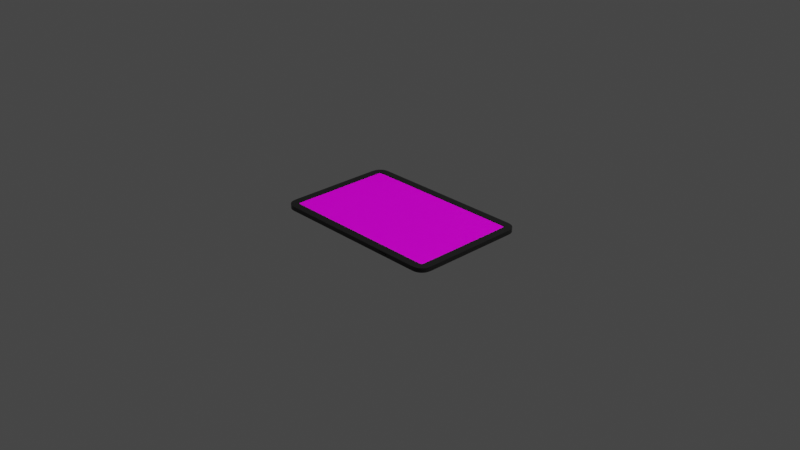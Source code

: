 # Source: Sci-Fi_Tablet_Leo_Neu.blend  (saved by Blender 3.4.6; exported with 4.5.12 LTS)
import bpy
from mathutils import Matrix  # noqa: F401  (used for matrix-valued properties, if any)

bpy.ops.wm.read_factory_settings(use_empty=True)
scene = bpy.context.scene
scene.name = 'Scene'

# ---- collections
col_collection = bpy.data.collections.new('Collection'); scene.collection.children.link(col_collection)

# ---- images (referenced by path relative to the original .blend; pixels are not part of the script)
import os
ASSET_DIR = os.environ.get("B2B_ASSET_DIR", "")  # directory of the original .blend (textures are referenced by path, not embedded)
HERE = os.path.dirname(os.path.abspath(__file__))  # packed textures are extracted next to this script under _unpacked/

def load_image(name, relpath, width, height, colorspace="sRGB"):
    """Load a texture the original file referenced (path relative to the .blend, or extracted next to this script)."""
    p = next((c for c in (os.path.join(HERE, relpath), os.path.join(ASSET_DIR, relpath)) if relpath and os.path.exists(c)), "")
    if p:
        img = bpy.data.images.load(p, check_existing=True)
        img.name = name
    else:  # same state as the original file: an image datablock whose file is absent (Cycles renders it pink)
        img = bpy.data.images.new(name, width, height)
        img.source = "FILE"
        img.filepath = "//" + (relpath or name)
    img.colorspace_settings.name = colorspace
    return img
img_bildschirmfoto_vom_2023_03_22_18_15_17_png = load_image('Bildschirmfoto vom 2023-03-22 18-15-17.png', 'Bildschirmfoto vom 2023-03-22 18-15-17.png', 1024, 1024, 'sRGB')

# ---- materials (node trees are filled in below, after node groups)
mat_material = bpy.data.materials.new('Material')
mat_material.alpha_threshold = 0.0
mat_material.roughness = 0.5
mat_material.line_color = (0.0, 0.0, 0.0, 1.0)
mat_glas = bpy.data.materials.new('Glas')
mat_screen = bpy.data.materials.new('Screen')
mat_konatakte = bpy.data.materials.new('Konatakte')
mat_konatakte.preview_render_type = 'CUBE'
mat_material_001 = bpy.data.materials.new('Material.001')
mat_silber = bpy.data.materials.new('Silber')

# ---- node groups
ng_auto_smooth = bpy.data.node_groups.new('Auto Smooth', 'GeometryNodeTree')
_s = ng_auto_smooth.interface.new_socket(name='Geometry', in_out='OUTPUT', socket_type='NodeSocketGeometry')
_s = ng_auto_smooth.interface.new_socket(name='Geometry', in_out='INPUT', socket_type='NodeSocketGeometry')
_s = ng_auto_smooth.interface.new_socket(name='Angle', in_out='INPUT', socket_type='NodeSocketFloat')
_s.subtype = 'ANGLE'
_s.min_value = 0.0
_s.max_value = 3.142
ng_auto_smooth.is_modifier = True
_N = ng_auto_smooth.nodes; _L = ng_auto_smooth.links
n0 = _N.new('NodeGroupOutput'); n0.name = 'Group Output'; n0.location = (480, -100)
n1 = _N.new('NodeGroupInput'); n1.name = 'Group Input'; n1.location = (-420, -300)
n2 = _N.new('NodeGroupInput'); n2.name = 'Group Input.001'; n2.location = (-60, -100)
n3 = _N.new('GeometryNodeSetShadeSmooth'); n3.name = 'Set Shade Smooth'; n3.location = (120, -100)
n3.domain = 'EDGE'
n4 = _N.new('GeometryNodeSetShadeSmooth'); n4.name = 'Set Shade Smooth.001'; n4.location = (300, -100)
n5 = _N.new('GeometryNodeInputMeshEdgeAngle'); n5.name = 'Edge Angle'; n5.location = (-420, -220)
n6 = _N.new('GeometryNodeInputEdgeSmooth'); n6.name = 'Is Edge Smooth'; n6.location = (-60, -160)
n7 = _N.new('GeometryNodeInputShadeSmooth'); n7.name = 'Is Face Smooth'; n7.location = (-240, -340)
n8 = _N.new('FunctionNodeBooleanMath'); n8.name = 'Boolean Math'; n8.location = (-60, -220)
n9 = _N.new('FunctionNodeCompare'); n9.name = 'Compare'; n9.location = (-240, -180)
n9.operation = 'LESS_EQUAL'
_L.new(n5.outputs[0], n9.inputs[0])
_L.new(n4.outputs[0], n0.inputs[0])
_L.new(n1.outputs[1], n9.inputs[1])
_L.new(n9.outputs[0], n8.inputs[0])
_L.new(n7.outputs[0], n8.inputs[1])
_L.new(n2.outputs[0], n3.inputs[0])
_L.new(n6.outputs[0], n3.inputs[1])
_L.new(n3.outputs[0], n4.inputs[0])
_L.new(n8.outputs[0], n3.inputs[2])
n0.is_active_output = True

# ---- material node trees
mat_material.use_nodes = True; mat_material.node_tree.nodes.clear()
_N = mat_material.node_tree.nodes; _L = mat_material.node_tree.links
n0 = _N.new('ShaderNodeOutputMaterial'); n0.name = 'Material Output'; n0.location = (300, 300)
n1 = _N.new('ShaderNodeBsdfPrincipled'); n1.name = 'Principled BSDF'; n1.location = (10, 300)
n1.distribution = 'GGX'
n1.subsurface_method = 'RANDOM_WALK_SKIN'
n1.inputs[0].default_value = (0.01378, 0.01378, 0.01378, 1.0)
n1.inputs[2].default_value = 0.1182
n1.inputs[3].default_value = 1.45
n1.inputs[27].default_value = (0.0, 0.0, 0.0, 1.0)
n1.inputs[28].default_value = 1.0
_L.new(n1.outputs[0], n0.inputs[0])
n0.is_active_output = True
mat_glas.use_nodes = True; mat_glas.node_tree.nodes.clear()
_N = mat_glas.node_tree.nodes; _L = mat_glas.node_tree.links
n0 = _N.new('ShaderNodeOutputMaterial'); n0.name = 'Material Output'; n0.location = (441, 300)
n1 = _N.new('ShaderNodeMixShader'); n1.name = 'Mix Shader'; n1.location = (221, 345)
n2 = _N.new('ShaderNodeBsdfGlass'); n2.name = 'Glass BSDF'; n2.location = (-120, 417)
n2.distribution = 'BECKMANN'
n2.inputs[2].default_value = 1.45
n3 = _N.new('ShaderNodeBsdfTransparent'); n3.name = 'Transparent BSDF'; n3.location = (-230, 183)
_L.new(n1.outputs[0], n0.inputs[0])
_L.new(n3.outputs[0], n1.inputs[2])
_L.new(n2.outputs[0], n1.inputs[1])
n0.is_active_output = True
mat_screen.use_nodes = True; mat_screen.node_tree.nodes.clear()
_N = mat_screen.node_tree.nodes; _L = mat_screen.node_tree.links
n0 = _N.new('ShaderNodeBsdfPrincipled'); n0.name = 'Principled BSDF'; n0.location = (10, 300)
n0.distribution = 'GGX'
n0.subsurface_method = 'RANDOM_WALK_SKIN'
n0.inputs[3].default_value = 1.45
n0.inputs[28].default_value = 1.0
n1 = _N.new('ShaderNodeOutputMaterial'); n1.name = 'Material Output'; n1.location = (300, 300)
n2 = _N.new('ShaderNodeTexImage'); n2.name = 'Image Texture'; n2.location = (-440, 253)
n2.image = img_bildschirmfoto_vom_2023_03_22_18_15_17_png
_L.new(n0.outputs[0], n1.inputs[0])
_L.new(n2.outputs[0], n0.inputs[0])
_L.new(n2.outputs[0], n0.inputs[27])
n1.is_active_output = True
mat_konatakte.use_nodes = True; mat_konatakte.node_tree.nodes.clear()
_N = mat_konatakte.node_tree.nodes; _L = mat_konatakte.node_tree.links
n0 = _N.new('ShaderNodeBsdfPrincipled'); n0.name = 'Principled BSDF'; n0.location = (10, 300)
n0.distribution = 'GGX'
n0.subsurface_method = 'RANDOM_WALK_SKIN'
n0.inputs[0].default_value = (0.8, 0.3969, 6.692e-05, 1.0)
n0.inputs[1].default_value = 1.0
n0.inputs[2].default_value = 0.2591
n0.inputs[3].default_value = 1.45
n0.inputs[27].default_value = (0.0, 0.0, 0.0, 1.0)
n0.inputs[28].default_value = 1.0
n1 = _N.new('ShaderNodeOutputMaterial'); n1.name = 'Material Output'; n1.location = (300, 300)
_L.new(n0.outputs[0], n1.inputs[0])
n1.is_active_output = True
mat_material_001.use_nodes = True; mat_material_001.node_tree.nodes.clear()
_N = mat_material_001.node_tree.nodes; _L = mat_material_001.node_tree.links
n0 = _N.new('ShaderNodeBsdfPrincipled'); n0.name = 'Principled BSDF'; n0.location = (10, 300)
n0.distribution = 'GGX'
n0.subsurface_method = 'RANDOM_WALK_SKIN'
n0.inputs[0].default_value = (0.01131, 0.01131, 0.01131, 1.0)
n0.inputs[3].default_value = 1.45
n0.inputs[27].default_value = (0.0, 0.0, 0.0, 1.0)
n0.inputs[28].default_value = 1.0
n1 = _N.new('ShaderNodeOutputMaterial'); n1.name = 'Material Output'; n1.location = (300, 300)
_L.new(n0.outputs[0], n1.inputs[0])
n1.is_active_output = True
mat_silber.use_nodes = True; mat_silber.node_tree.nodes.clear()
_N = mat_silber.node_tree.nodes; _L = mat_silber.node_tree.links
n0 = _N.new('ShaderNodeBsdfPrincipled'); n0.name = 'Principled BSDF'; n0.location = (396, 320)
n0.distribution = 'GGX'
n0.subsurface_method = 'RANDOM_WALK_SKIN'
n0.inputs[1].default_value = 1.0
n0.inputs[2].default_value = 0.4182
n0.inputs[3].default_value = 1.45
n0.inputs[27].default_value = (0.0, 0.0, 0.0, 1.0)
n0.inputs[28].default_value = 1.0
n1 = _N.new('ShaderNodeOutputMaterial'); n1.name = 'Material Output'; n1.location = (686, 320)
_L.new(n0.outputs[0], n1.inputs[0])
n1.is_active_output = True

# ---- world
world_world = bpy.data.worlds.new('World'); scene.world = world_world
world_world.use_nodes = True; world_world.node_tree.nodes.clear()
_N = world_world.node_tree.nodes; _L = world_world.node_tree.links
n0 = _N.new('ShaderNodeOutputWorld'); n0.name = 'World Output'; n0.location = (300, 300)
n1 = _N.new('ShaderNodeBackground'); n1.name = 'Background'; n1.location = (10, 300)
n1.inputs[0].default_value = (0.05088, 0.05088, 0.05088, 1.0)
_L.new(n1.outputs[0], n0.inputs[0])
n0.is_active_output = True
world_world.color = (0.05088, 0.05088, 0.05088)
world_world.use_sun_shadow = False
world_world.sun_shadow_jitter_overblur = 0.0

# ---- cameras
cam_camera = bpy.data.cameras.new('Camera')
cam_camera.clip_end = 100.0
cam_camera.ortho_scale = 7.314

# ---- lights
light_light = bpy.data.lights.new('Light', 'POINT')
light_light.transmission_factor = 0.0
light_light.energy = 1000.0
light_light.shadow_soft_size = 0.1
light_light.shadow_maximum_resolution = 0.006
light_light.use_absolute_resolution = True

# ---- meshes
me_cube = bpy.data.meshes.new('Cube')
me_cube.from_pydata([(0.9131, 0.5412, -0.9536), (0.8806, 0.5736, -0.9536), (0.9097, 0.5582, -0.9536), (0.9049, 0.5654, -0.9536), (0.8977, 0.5702, -0.9536), (0.8806, -0.5736, -0.9536), (0.9131, -0.5412, -0.9536), (0.8977, -0.5702, -0.9536), (0.9049, -0.5654, -0.9536), (0.9097, -0.5582, -0.9536), (-0.8806, 0.5736, -0.9536), (-0.9131, 0.5412, -0.9536), (-0.8977, 0.5702, -0.9536), (-0.9049, 0.5654, -0.9536), (-0.9097, 0.5582, -0.9536), (-1.0, 0.02887, -0.984), (-0.9131, -0.5412, -0.9536), (-0.8806, -0.5736, -0.9536), (-0.9097, -0.5582, -0.9536), (-0.9049, -0.5654, -0.9536), (-0.8977, -0.5702, -0.9536), (-1.0, -0.02887, -0.984), (0.9097, 0.5582, -0.9593), (0.9131, 0.5412, -0.9593), (0.9049, 0.5654, -0.9593), (0.8977, 0.5702, -0.9593), (0.8806, 0.5736, -0.9593), (-0.8806, -0.5736, -0.9593), (-0.8977, -0.5702, -0.9593), (-0.9049, -0.5654, -0.9593), (-0.9097, -0.5582, -0.9593), (-0.9131, -0.5412, -0.9593), (0.8977, -0.5702, -0.9593), (0.8806, -0.5736, -0.9593), (0.9049, -0.5654, -0.9593), (0.9097, -0.5582, -0.9593), (0.9131, -0.5412, -0.9593), (-0.8977, 0.5702, -0.9593), (-0.8806, 0.5736, -0.9593), (-0.9049, 0.5654, -0.9593), (-0.9097, 0.5582, -0.9593), (-0.9131, 0.5412, -0.9593), (-1.0, -0.03387, -0.9695), (-1.0, -0.02387, -0.9696), (-1.0, -0.02887, -0.9746), (-1.0, 0.02887, -0.9746), (-1.0, 0.02387, -0.9696), (-1.0, 0.03387, -0.9695), (-0.9482, -0.02317, -0.9783), (-0.9482, 0.02317, -0.9783), (-0.9482, -0.02151, -0.9753), (-0.9482, -0.02317, -0.977), (-0.9482, 0.02317, -0.977), (-0.9482, 0.02151, -0.9753), (-0.9482, -0.02887, -0.984), (-0.9482, 0.02887, -0.984), (-0.9482, -0.02387, -0.9696), (-0.9482, -0.02887, -0.9746), (-0.9482, 0.02887, -0.9746), (-0.9482, 0.02387, -0.9696), (-1.0, -0.02317, -0.9783), (-1.0, 0.02317, -0.9783), (-1.0, -0.02151, -0.9753), (-1.0, -0.02317, -0.977), (-1.0, 0.02317, -0.977), (-1.0, 0.02151, -0.9753), (-1.0, -0.01705, -0.9696), (-1.0, -0.01023, -0.9696), (-1.0, -0.00341, -0.9696), (-1.0, 0.00341, -0.9696), (-1.0, 0.01023, -0.9696), (-1.0, 0.01705, -0.9696), (-0.9482, -0.01705, -0.9696), (-0.9482, -0.01023, -0.9696), (-0.9482, -0.00341, -0.9696), (-0.9482, 0.00341, -0.9696), (-0.9482, 0.01023, -0.9696), (-0.9482, 0.01705, -0.9696), (-0.9482, -0.01536, -0.9753), (-0.9482, -0.009219, -0.9753), (-0.9482, -0.003073, -0.9753), (-0.9482, 0.003073, -0.9753), (-0.9482, 0.009219, -0.9753), (-0.9482, 0.01536, -0.9753), (-1.0, -0.01536, -0.9753), (-1.0, -0.009219, -0.9753), (-1.0, -0.003073, -0.9753), (-1.0, 0.003073, -0.9753), (-1.0, 0.009219, -0.9753), (-1.0, 0.01536, -0.9753), (-0.9502, -0.01331, -0.9753), (-0.9502, -0.01127, -0.9753), (-0.9979, -0.01127, -0.9753), (-0.9979, -0.01331, -0.9753), (-0.9502, -0.007166, -0.9753), (-0.9502, -0.005126, -0.9753), (-0.9979, -0.005126, -0.9753), (-0.9979, -0.007166, -0.9753), (-0.9502, -0.00102, -0.9753), (-0.9502, 0.00102, -0.9753), (-0.9979, 0.00102, -0.9753), (-0.9979, -0.00102, -0.9753), (-0.9502, 0.005126, -0.9753), (-0.9502, 0.007166, -0.9753), (-0.9979, 0.007166, -0.9753), (-0.9979, 0.005126, -0.9753), (-0.9502, 0.01127, -0.9753), (-0.9502, 0.01331, -0.9753), (-0.9979, 0.01331, -0.9753), (-0.9979, 0.01127, -0.9753), (0.8711, 0.6606, -1.0), (0.9069, 0.657, -1.0), (0.8793, 0.6603, -1.0), (0.8891, 0.6595, -1.0), (0.8987, 0.6584, -1.0), (0.9965, 0.5675, -1.0), (1.0, 0.5316, -1.0), (0.9978, 0.5593, -1.0), (0.999, 0.5496, -1.0), (0.9997, 0.5399, -1.0), (0.9138, 0.6556, -1.0), (0.9466, 0.6421, -1.0), (0.9218, 0.6535, -1.0), (0.9308, 0.6502, -1.0), (0.9395, 0.6462, -1.0), (0.9525, 0.6381, -1.0), (0.9776, 0.6131, -1.0), (0.959, 0.6332, -1.0), (0.9661, 0.6266, -1.0), (0.9726, 0.6196, -1.0), (0.9815, 0.6072, -1.0), (0.9951, 0.5744, -1.0), (0.9856, 0.6001, -1.0), (0.9897, 0.5913, -1.0), (0.993, 0.5823, -1.0), (1.0, -0.5316, -1.0), (0.9965, -0.5675, -1.0), (0.9997, -0.5399, -1.0), (0.999, -0.5496, -1.0), (0.9978, -0.5593, -1.0), (0.9069, -0.657, -1.0), (0.8711, -0.6606, -1.0), (0.8987, -0.6584, -1.0), (0.8891, -0.6595, -1.0), (0.8793, -0.6603, -1.0), (0.9951, -0.5744, -1.0), (0.9815, -0.6072, -1.0), (0.993, -0.5823, -1.0), (0.9897, -0.5913, -1.0), (0.9856, -0.6001, -1.0), (0.9776, -0.6131, -1.0), (0.9525, -0.6381, -1.0), (0.9726, -0.6196, -1.0), (0.9661, -0.6266, -1.0), (0.959, -0.6332, -1.0), (0.9466, -0.6421, -1.0), (0.9138, -0.6556, -1.0), (0.9395, -0.6462, -1.0), (0.9308, -0.6502, -1.0), (0.9218, -0.6535, -1.0), (-0.9069, 0.657, -1.0), (-0.8711, 0.6606, -1.0), (-0.8987, 0.6584, -1.0), (-0.8891, 0.6595, -1.0), (-0.8793, 0.6603, -1.0), (-0.9951, 0.5744, -1.0), (-0.9815, 0.6072, -1.0), (-0.993, 0.5823, -1.0), (-0.9897, 0.5913, -1.0), (-0.9856, 0.6001, -1.0), (-0.9776, 0.6131, -1.0), (-0.9525, 0.6381, -1.0), (-0.9726, 0.6196, -1.0), (-0.9661, 0.6266, -1.0), (-0.959, 0.6332, -1.0), (-0.9466, 0.6421, -1.0), (-0.9138, 0.6556, -1.0), (-0.9395, 0.6462, -1.0), (-0.9308, 0.6502, -1.0), (-0.9218, 0.6535, -1.0), (-0.8711, -0.6606, -1.0), (-0.9069, -0.657, -1.0), (-0.8793, -0.6603, -1.0), (-0.8891, -0.6595, -1.0), (-0.8987, -0.6584, -1.0), (-0.9138, -0.6556, -1.0), (-0.9466, -0.6421, -1.0), (-0.9218, -0.6535, -1.0), (-0.9308, -0.6502, -1.0), (-0.9395, -0.6462, -1.0), (-0.9525, -0.6381, -1.0), (-0.9776, -0.6131, -1.0), (-0.959, -0.6332, -1.0), (-0.9661, -0.6266, -1.0), (-0.9726, -0.6196, -1.0), (-0.9815, -0.6072, -1.0), (-0.9951, -0.5744, -1.0), (-0.9856, -0.6001, -1.0), (-0.9897, -0.5913, -1.0), (-0.993, -0.5823, -1.0), (0.9951, 0.5744, -0.9536), (0.9815, 0.6072, -0.9536), (0.9748, 0.5852, -0.9536), (0.993, 0.5823, -0.9536), (0.9897, 0.5913, -0.9536), (0.9856, 0.6001, -0.9536), (1.0, 0.5316, -0.9536), (0.9965, 0.5675, -0.9536), (0.982, 0.548, -0.9536), (0.9997, 0.5399, -0.9536), (0.999, 0.5496, -0.9536), (0.9978, 0.5593, -0.9536), (0.9776, 0.6131, -0.9536), (0.9525, 0.6381, -0.9536), (0.9547, 0.6153, -0.9536), (0.9726, 0.6196, -0.9536), (0.9661, 0.6266, -0.9536), (0.959, 0.6332, -0.9536), (0.9466, 0.6421, -0.9536), (0.9138, 0.6556, -0.9536), (0.9247, 0.6354, -0.9536), (0.9395, 0.6462, -0.9536), (0.9308, 0.6502, -0.9536), (0.9218, 0.6535, -0.9536), (0.9069, 0.657, -0.9536), (0.8711, 0.6606, -0.9536), (0.8874, 0.6426, -0.9536), (0.8987, 0.6584, -0.9536), (0.8891, 0.6595, -0.9536), (0.8793, 0.6603, -0.9536), (-0.9069, -0.657, -0.9536), (-0.8711, -0.6606, -0.9536), (-0.8874, -0.6426, -0.9536), (-0.8987, -0.6584, -0.9536), (-0.8891, -0.6595, -0.9536), (-0.8793, -0.6603, -0.9536), (-0.9466, -0.6421, -0.9536), (-0.9138, -0.6556, -0.9536), (-0.9247, -0.6354, -0.9536), (-0.9395, -0.6462, -0.9536), (-0.9308, -0.6502, -0.9536), (-0.9218, -0.6535, -0.9536), (-0.9776, -0.6131, -0.9536), (-0.9525, -0.6381, -0.9536), (-0.9547, -0.6153, -0.9536), (-0.9726, -0.6196, -0.9536), (-0.9661, -0.6266, -0.9536), (-0.959, -0.6332, -0.9536), (-0.9951, -0.5744, -0.9536), (-0.9815, -0.6072, -0.9536), (-0.9748, -0.5852, -0.9536), (-0.993, -0.5823, -0.9536), (-0.9897, -0.5913, -0.9536), (-0.9856, -0.6001, -0.9536), (0.9138, -0.6556, -0.9536), (0.9466, -0.6421, -0.9536), (0.9247, -0.6354, -0.9536), (0.9218, -0.6535, -0.9536), (0.9308, -0.6502, -0.9536), (0.9395, -0.6462, -0.9536), (0.8711, -0.6606, -0.9536), (0.9069, -0.657, -0.9536), (0.8874, -0.6426, -0.9536), (0.8793, -0.6603, -0.9536), (0.8891, -0.6595, -0.9536), (0.8987, -0.6584, -0.9536), (0.9525, -0.6381, -0.9536), (0.9776, -0.6131, -0.9536), (0.9547, -0.6153, -0.9536), (0.959, -0.6332, -0.9536), (0.9661, -0.6266, -0.9536), (0.9726, -0.6196, -0.9536), (0.9815, -0.6072, -0.9536), (0.9951, -0.5744, -0.9536), (0.9748, -0.5852, -0.9536), (0.9856, -0.6001, -0.9536), (0.9897, -0.5913, -0.9536), (0.993, -0.5823, -0.9536), (0.9965, -0.5675, -0.9536), (1.0, -0.5316, -0.9536), (0.982, -0.548, -0.9536), (0.9978, -0.5593, -0.9536), (0.999, -0.5496, -0.9536), (0.9997, -0.5399, -0.9536), (-0.9138, 0.6556, -0.9536), (-0.9466, 0.6421, -0.9536), (-0.9247, 0.6354, -0.9536), (-0.9218, 0.6535, -0.9536), (-0.9308, 0.6502, -0.9536), (-0.9395, 0.6462, -0.9536), (-0.8711, 0.6606, -0.9536), (-0.9069, 0.657, -0.9536), (-0.8874, 0.6426, -0.9536), (-0.8793, 0.6603, -0.9536), (-0.8891, 0.6595, -0.9536), (-0.8987, 0.6584, -0.9536), (-0.9525, 0.6381, -0.9536), (-0.9776, 0.6131, -0.9536), (-0.9547, 0.6153, -0.9536), (-0.959, 0.6332, -0.9536), (-0.9661, 0.6266, -0.9536), (-0.9726, 0.6196, -0.9536), (-0.9815, 0.6072, -0.9536), (-0.9951, 0.5744, -0.9536), (-0.9748, 0.5852, -0.9536), (-0.9856, 0.6001, -0.9536), (-0.9897, 0.5913, -0.9536), (-0.993, 0.5823, -0.9536), (-1.0, -0.5316, -0.9542), (-0.9965, -0.5675, -0.9536), (-0.982, -0.548, -0.9536), (-1.0, -0.5316, -0.9536), (-0.9997, -0.5399, -0.954), (-0.999, -0.5496, -0.9538), (-0.9978, -0.5593, -0.9537), (-0.9965, -0.5675, -1.0), (-1.0, -0.5316, -0.9994), (-1.0, -0.5316, -1.0), (-0.9978, -0.5593, -1.0), (-0.999, -0.5496, -0.9998), (-0.9997, -0.5399, -0.9997), (-1.0, 0.5316, -0.9994), (-0.9965, 0.5675, -1.0), (-1.0, 0.5316, -1.0), (-0.9997, 0.5399, -0.9997), (-0.999, 0.5496, -0.9998), (-0.9978, 0.5593, -1.0), (-0.9965, 0.5675, -0.9536), (-1.0, 0.5316, -0.9542), (-1.0, 0.5316, -0.9536), (-0.982, 0.548, -0.9536), (-0.9978, 0.5593, -0.9537), (-0.999, 0.5496, -0.9538), (-0.9997, 0.5399, -0.954), (0.515, -0.6606, -0.9802), (0.5114, -0.6606, -0.9838), (0.5186, -0.6606, -0.9839), (0.5147, -0.6606, -0.9816), (0.5139, -0.6606, -0.9828), (0.5152, -0.6606, -0.9816), (0.515, -0.6606, -0.9824), (0.5145, -0.6606, -0.9831), (0.515, -0.6606, -0.9832), (0.5132, -0.6606, -0.9838), (0.515, -0.6606, -0.9839), (0.5127, -0.6606, -0.9836), (0.5139, -0.6606, -0.9835), (0.515, -0.6606, -0.9835), (0.5172, -0.6606, -0.9836), (0.516, -0.6606, -0.9828), (0.5168, -0.6606, -0.9839), (0.5161, -0.6606, -0.9835), (0.5154, -0.6606, -0.9831), (0.5186, -0.6606, -0.9697), (0.5114, -0.6606, -0.9698), (0.515, -0.6606, -0.9734), (0.5168, -0.6606, -0.9698), (0.515, -0.6606, -0.9698), (0.5172, -0.6606, -0.97), (0.5161, -0.6606, -0.9701), (0.515, -0.6606, -0.9701), (0.515, -0.6606, -0.9704), (0.5127, -0.6606, -0.9701), (0.5139, -0.6606, -0.9708), (0.5132, -0.6606, -0.9698), (0.5139, -0.6606, -0.9701), (0.5145, -0.6606, -0.9706), (0.5152, -0.6606, -0.972), (0.516, -0.6606, -0.9708), (0.5147, -0.6606, -0.972), (0.515, -0.6606, -0.9712), (0.5154, -0.6606, -0.9706), (0.411, -0.6606, -0.9696), (0.4146, -0.6606, -0.9734), (0.4182, -0.6606, -0.9698), (0.4124, -0.6606, -0.9699), (0.4136, -0.6606, -0.9708), (0.4127, -0.6606, -0.9697), (0.4135, -0.6606, -0.97), (0.4141, -0.6606, -0.9705), (0.4146, -0.6606, -0.9704), (0.4149, -0.6606, -0.972), (0.4157, -0.6606, -0.9708), (0.4143, -0.6606, -0.972), (0.4146, -0.6606, -0.9712), (0.4151, -0.6606, -0.9706), (0.4166, -0.6606, -0.9698), (0.4146, -0.6606, -0.9697), (0.4168, -0.6606, -0.9701), (0.4157, -0.6606, -0.9701), (0.4146, -0.6606, -0.97), (0.4182, -0.6606, -0.9838), (0.4146, -0.6606, -0.9802), (0.411, -0.6606, -0.984), (0.4168, -0.6606, -0.9836), (0.4157, -0.6606, -0.9828), (0.4166, -0.6606, -0.9838), (0.4157, -0.6606, -0.9835), (0.4151, -0.6606, -0.9831), (0.4146, -0.6606, -0.9833), (0.4143, -0.6606, -0.9816), (0.4136, -0.6606, -0.9828), (0.4149, -0.6606, -0.9816), (0.4146, -0.6606, -0.9824), (0.4141, -0.6606, -0.9831), (0.4127, -0.6606, -0.984), (0.4146, -0.6606, -0.9839), (0.4124, -0.6606, -0.9837), (0.4135, -0.6606, -0.9836), (0.4146, -0.6606, -0.9836), (0.515, -0.6682, -0.9802), (0.5147, -0.6682, -0.9816), (0.5139, -0.6682, -0.9828), (0.5127, -0.6682, -0.9836), (0.5114, -0.6682, -0.9838), (0.5114, -0.6682, -0.9698), (0.5127, -0.6682, -0.9701), (0.5139, -0.6682, -0.9708), (0.5147, -0.6682, -0.972), (0.515, -0.6682, -0.9734), (0.4146, -0.6682, -0.9734), (0.4149, -0.6682, -0.972), (0.4157, -0.6682, -0.9708), (0.4168, -0.6682, -0.9701), (0.4182, -0.6682, -0.9698), (0.4182, -0.6682, -0.9838), (0.4168, -0.6682, -0.9836), (0.4157, -0.6682, -0.9828), (0.4149, -0.6682, -0.9816), (0.4146, -0.6682, -0.9802), (0.8074, 0.6606, -1.0), (0.6192, 0.6606, -1.0), (0.4309, 0.6606, -1.0), (0.4309, 0.6606, -0.9536), (0.6192, 0.6606, -0.9536), (0.8074, 0.6606, -0.9536), (0.4486, 0.666, -0.9712), (0.4506, 0.666, -0.9699), (0.4531, 0.666, -0.9694), (0.4531, 0.666, -0.9843), (0.4506, 0.666, -0.9838), (0.4486, 0.666, -0.9824), (0.4472, 0.666, -0.9803), (0.4467, 0.666, -0.9778), (0.4467, 0.6606, -0.9778), (0.4531, 0.6606, -0.9843), (0.4421, 0.6606, -0.9888), (0.4472, 0.6606, -0.9803), (0.4486, 0.6606, -0.9824), (0.4463, 0.6606, -0.9806), (0.4469, 0.6606, -0.9821), (0.4477, 0.6606, -0.9832), (0.447, 0.6606, -0.9839), (0.4503, 0.6606, -0.9846), (0.4472, 0.6606, -0.9856), (0.4506, 0.6606, -0.9838), (0.4488, 0.6606, -0.9841), (0.4471, 0.6606, -0.9847), (0.4439, 0.6606, -0.9866), (0.4453, 0.6606, -0.9837), (0.4444, 0.6606, -0.9871), (0.4455, 0.6606, -0.9855), (0.4462, 0.6606, -0.9838), (0.4421, 0.6606, -0.9648), (0.4531, 0.6606, -0.9694), (0.4467, 0.6606, -0.9758), (0.4444, 0.6606, -0.9666), (0.4472, 0.6606, -0.968), (0.4439, 0.6606, -0.967), (0.4455, 0.6606, -0.9682), (0.4471, 0.6606, -0.9689), (0.447, 0.6606, -0.9697), (0.4506, 0.6606, -0.9699), (0.4486, 0.6606, -0.9712), (0.4503, 0.6606, -0.969), (0.4488, 0.6606, -0.9695), (0.4477, 0.6606, -0.9704), (0.4463, 0.6606, -0.973), (0.4453, 0.6606, -0.9699), (0.4472, 0.6606, -0.9733), (0.4469, 0.6606, -0.9715), (0.4462, 0.6606, -0.9698), (0.6079, 0.6606, -0.9648), (0.6034, 0.6606, -0.9758), (0.597, 0.6606, -0.9694), (0.6062, 0.6606, -0.967), (0.6047, 0.6606, -0.9699), (0.6057, 0.6606, -0.9666), (0.6046, 0.6606, -0.9682), (0.6038, 0.6606, -0.9698), (0.6031, 0.6606, -0.9697), (0.6029, 0.6606, -0.9733), (0.6015, 0.6606, -0.9712), (0.6037, 0.6606, -0.973), (0.6032, 0.6606, -0.9715), (0.6024, 0.6606, -0.9704), (0.5998, 0.6606, -0.969), (0.6029, 0.6606, -0.968), (0.5994, 0.6606, -0.9699), (0.6013, 0.6606, -0.9695), (0.603, 0.6606, -0.9689), (0.597, 0.6606, -0.9843), (0.6034, 0.6606, -0.9778), (0.6079, 0.6606, -0.9888), (0.5994, 0.6606, -0.9838), (0.6015, 0.6606, -0.9824), (0.5998, 0.6606, -0.9846), (0.6013, 0.6606, -0.9841), (0.6024, 0.6606, -0.9832), (0.6031, 0.6606, -0.9839), (0.6037, 0.6606, -0.9806), (0.6047, 0.6606, -0.9837), (0.6029, 0.6606, -0.9803), (0.6032, 0.6606, -0.9821), (0.6038, 0.6606, -0.9838), (0.6057, 0.6606, -0.9871), (0.6029, 0.6606, -0.9856), (0.6062, 0.6606, -0.9866), (0.6046, 0.6606, -0.9855), (0.603, 0.6606, -0.9847), (0.6349, 0.6606, -0.9778), (0.6413, 0.6606, -0.9843), (0.6304, 0.6606, -0.9888), (0.6354, 0.6606, -0.9803), (0.6368, 0.6606, -0.9824), (0.6346, 0.6606, -0.9806), (0.6351, 0.6606, -0.9821), (0.6359, 0.6606, -0.9832), (0.6352, 0.6606, -0.9839), (0.6385, 0.6606, -0.9846), (0.6354, 0.6606, -0.9856), (0.6389, 0.6606, -0.9838), (0.637, 0.6606, -0.9841), (0.6353, 0.6606, -0.9847), (0.6321, 0.6606, -0.9866), (0.6336, 0.6606, -0.9837), (0.6326, 0.6606, -0.9871), (0.6337, 0.6606, -0.9855), (0.6345, 0.6606, -0.9838), (0.6304, 0.6606, -0.9648), (0.6413, 0.6606, -0.9694), (0.6349, 0.6606, -0.9758), (0.6326, 0.6606, -0.9666), (0.6354, 0.6606, -0.968), (0.6321, 0.6606, -0.967), (0.6337, 0.6606, -0.9682), (0.6353, 0.6606, -0.9689), (0.6352, 0.6606, -0.9697), (0.6389, 0.6606, -0.9699), (0.6368, 0.6606, -0.9712), (0.6385, 0.6606, -0.969), (0.637, 0.6606, -0.9695), (0.6359, 0.6606, -0.9704), (0.6346, 0.6606, -0.973), (0.6336, 0.6606, -0.9699), (0.6354, 0.6606, -0.9733), (0.6351, 0.6606, -0.9715), (0.6345, 0.6606, -0.9698), (0.7962, 0.6606, -0.9648), (0.7916, 0.6606, -0.9758), (0.7852, 0.6606, -0.9694), (0.7944, 0.6606, -0.967), (0.793, 0.6606, -0.9699), (0.7939, 0.6606, -0.9666), (0.7928, 0.6606, -0.9682), (0.7921, 0.6606, -0.9698), (0.7913, 0.6606, -0.9697), (0.7911, 0.6606, -0.9733), (0.7897, 0.6606, -0.9712), (0.792, 0.6606, -0.973), (0.7914, 0.6606, -0.9715), (0.7906, 0.6606, -0.9704), (0.788, 0.6606, -0.969), (0.7911, 0.6606, -0.968), (0.7877, 0.6606, -0.9699), (0.7895, 0.6606, -0.9695), (0.7912, 0.6606, -0.9689), (0.7852, 0.6606, -0.9843), (0.7916, 0.6606, -0.9778), (0.7962, 0.6606, -0.9888), (0.7877, 0.6606, -0.9838), (0.7897, 0.6606, -0.9824), (0.788, 0.6606, -0.9846), (0.7895, 0.6606, -0.9841), (0.7906, 0.6606, -0.9832), (0.7913, 0.6606, -0.9839), (0.792, 0.6606, -0.9806), (0.793, 0.6606, -0.9837), (0.7911, 0.6606, -0.9803), (0.7914, 0.6606, -0.9821), (0.7921, 0.6606, -0.9838), (0.7939, 0.6606, -0.9871), (0.7911, 0.6606, -0.9856), (0.7944, 0.6606, -0.9866), (0.7928, 0.6606, -0.9855), (0.7912, 0.6606, -0.9847), (0.4472, 0.666, -0.9733), (0.4467, 0.666, -0.9758), (0.6034, 0.666, -0.9758), (0.6029, 0.666, -0.9733), (0.6015, 0.666, -0.9712), (0.5994, 0.666, -0.9699), (0.597, 0.666, -0.9694), (0.597, 0.666, -0.9843), (0.5994, 0.666, -0.9838), (0.6015, 0.666, -0.9824), (0.6029, 0.666, -0.9803), (0.6034, 0.666, -0.9778), (0.6349, 0.666, -0.9778), (0.6354, 0.666, -0.9803), (0.6368, 0.666, -0.9824), (0.6389, 0.666, -0.9838), (0.6413, 0.666, -0.9843), (0.6413, 0.666, -0.9694), (0.6389, 0.666, -0.9699), (0.6368, 0.666, -0.9712), (0.6354, 0.666, -0.9733), (0.6349, 0.666, -0.9758), (0.7916, 0.666, -0.9758), (0.7911, 0.666, -0.9733), (0.7897, 0.666, -0.9712), (0.7877, 0.666, -0.9699), (0.7852, 0.666, -0.9694), (0.7852, 0.666, -0.9843), (0.7877, 0.666, -0.9838), (0.7897, 0.666, -0.9824), (0.7911, 0.666, -0.9803), (0.7916, 0.666, -0.9778)], [], [(207, 115, 131, 200), (16, 11, 330, 329, 311, 310), (267, 150, 146, 272), (17, 5, 33, 27), (213, 125, 121, 218), (116, 206, 279, 135), (273, 145, 136, 278), (201, 130, 126, 212), (430, 435, 225, 110), (186, 236, 243, 190), (191, 242, 249, 195), (196, 248, 309, 315), (2, 0, 208, 207, 200, 202), (180, 141, 336, 350, 344, 343, 335, 391, 396, 406, 405, 393), (291, 160, 176, 284), (255, 155, 151, 266), (261, 140, 156, 254), (297, 170, 166, 302), (181, 230, 237, 185), (303, 165, 322, 327), (285, 175, 171, 296), (323, 322, 165, 167, 168, 169, 166, 170, 172, 173, 174, 171, 175, 177, 178, 179, 176, 160, 162, 163, 164, 161, 432, 431, 430, 110, 112, 113, 114, 111, 120, 122, 123, 124, 121, 125, 127, 128, 129, 126, 130, 132, 133, 134, 131, 115, 117, 118, 119, 116, 135, 137, 138, 139, 136, 145, 147, 148, 149, 146, 150, 152, 153, 154, 151, 155, 157, 158, 159, 156, 140, 142, 143, 144, 141, 180, 182, 183, 184, 181, 185, 187, 188, 189, 186, 190, 192, 193, 194, 191, 195, 197, 198, 199, 196, 315, 317), (3, 2, 202, 201, 212, 214), (0, 6, 280, 279, 206, 208), (1, 4, 220, 219, 224, 226), (10, 1, 226, 225, 435, 434, 433, 290, 292), (5, 17, 232, 231, 260, 262), (19, 18, 250, 249, 242, 244), (18, 16, 310, 309, 248, 250), (7, 5, 262, 261, 254, 256), (8, 7, 256, 255, 266, 268), (9, 8, 268, 267, 272, 274), (6, 9, 274, 273, 278, 280), (12, 10, 292, 291, 284, 286), (13, 12, 286, 285, 296, 298), (14, 13, 298, 297, 302, 304), (11, 14, 304, 303, 327, 330), (42, 44, 21, 316, 308), (17, 20, 238, 237, 230, 232), (4, 3, 214, 213, 218, 220), (21, 15, 321, 323, 317, 316), (20, 19, 244, 243, 236, 238), (23, 22, 24, 25, 26, 38, 37, 39, 40, 41, 31, 30, 29, 28, 27, 33, 32, 34, 35, 36), (10, 12, 37, 38), (19, 20, 28, 29), (12, 13, 39, 37), (18, 19, 29, 30), (13, 14, 40, 39), (16, 18, 30, 31), (0, 2, 22, 23), (14, 11, 41, 40), (5, 7, 32, 33), (2, 3, 24, 22), (1, 10, 38, 26), (7, 8, 34, 32), (3, 4, 25, 24), (6, 0, 23, 36), (8, 9, 35, 34), (4, 1, 26, 25), (11, 16, 31, 41), (9, 6, 36, 35), (20, 17, 27, 28), (3, 2, 0, 6, 9, 8, 7, 5, 17, 20, 19, 18, 16, 11, 14, 13, 12, 10, 1, 4), (46, 45, 58, 59), (15, 45, 47, 328, 321), (42, 43, 44), (45, 46, 47), (47, 46, 71, 70, 69, 68, 67, 66, 43, 42, 308, 311, 329, 328), (83, 53, 65, 89), (44, 43, 56, 57), (45, 15, 55, 58), (21, 44, 57, 54), (71, 46, 59, 77), (15, 21, 54, 55), (48, 49, 55, 54), (50, 51, 57, 56), (52, 53, 59, 58), (51, 48, 54, 57), (78, 50, 56, 72), (49, 52, 58, 55), (60, 63, 62, 84, 85, 86, 87, 88, 89, 65, 64, 61), (53, 52, 64, 65), (49, 48, 60, 61), (52, 49, 61, 64), (48, 51, 63, 60), (51, 50, 62, 63), (53, 83, 77, 59), (83, 82, 76, 77), (82, 81, 75, 76), (81, 80, 74, 75), (80, 79, 73, 74), (79, 78, 72, 73), (43, 66, 72, 56), (66, 67, 73, 72), (67, 68, 74, 73), (68, 69, 75, 74), (69, 70, 76, 75), (70, 71, 77, 76), (50, 78, 84, 62), (90, 91, 92, 93), (94, 95, 96, 97), (98, 99, 100, 101), (102, 103, 104, 105), (106, 107, 108, 109), (78, 79, 91, 90), (79, 85, 92, 91), (85, 84, 93, 92), (84, 78, 90, 93), (79, 80, 95, 94), (80, 86, 96, 95), (86, 85, 97, 96), (85, 79, 94, 97), (80, 81, 99, 98), (81, 87, 100, 99), (87, 86, 101, 100), (86, 80, 98, 101), (81, 82, 103, 102), (82, 88, 104, 103), (88, 87, 105, 104), (87, 81, 102, 105), (82, 83, 107, 106), (83, 89, 108, 107), (89, 88, 109, 108), (88, 82, 106, 109), (200, 203, 202), (203, 204, 202), (204, 205, 202), (205, 201, 202), (206, 209, 208), (209, 210, 208), (210, 211, 208), (211, 207, 208), (212, 215, 214), (215, 216, 214), (216, 217, 214), (217, 213, 214), (218, 221, 220), (221, 222, 220), (222, 223, 220), (223, 219, 220), (224, 227, 226), (227, 228, 226), (228, 229, 226), (229, 225, 226), (230, 233, 232), (233, 234, 232), (234, 235, 232), (235, 231, 232), (236, 239, 238), (239, 240, 238), (240, 241, 238), (241, 237, 238), (242, 245, 244), (245, 246, 244), (246, 247, 244), (247, 243, 244), (248, 251, 250), (251, 252, 250), (252, 253, 250), (253, 249, 250), (254, 257, 256), (257, 258, 256), (258, 259, 256), (259, 255, 256), (260, 263, 262), (263, 264, 262), (264, 265, 262), (265, 261, 262), (266, 269, 268), (269, 270, 268), (270, 271, 268), (271, 267, 268), (272, 275, 274), (275, 276, 274), (276, 277, 274), (277, 273, 274), (278, 281, 280), (281, 282, 280), (282, 283, 280), (283, 279, 280), (284, 287, 286), (287, 288, 286), (288, 289, 286), (289, 285, 286), (290, 293, 292), (293, 294, 292), (294, 295, 292), (295, 291, 292), (296, 299, 298), (299, 300, 298), (300, 301, 298), (301, 297, 298), (302, 305, 304), (305, 306, 304), (306, 307, 304), (307, 303, 304), (308, 312, 313, 314, 309, 310, 311), (315, 318, 317), (318, 319, 317), (319, 320, 317), (320, 316, 317), (321, 324, 323), (324, 325, 323), (325, 326, 323), (326, 322, 323), (327, 331, 332, 333, 328, 329, 330), (206, 116, 119, 209), (209, 119, 118, 210), (210, 118, 117, 211), (211, 117, 115, 207), (130, 201, 205, 132), (132, 205, 204, 133), (133, 204, 203, 134), (134, 203, 200, 131), (125, 213, 217, 127), (127, 217, 216, 128), (128, 216, 215, 129), (129, 215, 212, 126), (120, 219, 223, 122), (122, 223, 222, 123), (123, 222, 221, 124), (124, 221, 218, 121), (110, 225, 229, 112), (112, 229, 228, 113), (113, 228, 227, 114), (114, 227, 224, 111), (180, 231, 235, 182), (182, 235, 234, 183), (183, 234, 233, 184), (184, 233, 230, 181), (236, 186, 189, 239), (239, 189, 188, 240), (240, 188, 187, 241), (241, 187, 185, 237), (242, 191, 194, 245), (245, 194, 193, 246), (246, 193, 192, 247), (247, 192, 190, 243), (248, 196, 199, 251), (251, 199, 198, 252), (252, 198, 197, 253), (253, 197, 195, 249), (308, 316, 320, 312), (312, 320, 319, 313), (313, 319, 318, 314), (314, 318, 315, 309), (260, 141, 144, 263), (263, 144, 143, 264), (264, 143, 142, 265), (265, 142, 140, 261), (155, 255, 259, 157), (157, 259, 258, 158), (158, 258, 257, 159), (159, 257, 254, 156), (150, 267, 271, 152), (152, 271, 270, 153), (153, 270, 269, 154), (154, 269, 266, 151), (145, 273, 277, 147), (147, 277, 276, 148), (148, 276, 275, 149), (149, 275, 272, 146), (135, 279, 283, 137), (137, 283, 282, 138), (138, 282, 281, 139), (139, 281, 278, 136), (290, 161, 164, 293), (293, 164, 163, 294), (294, 163, 162, 295), (295, 162, 160, 291), (175, 285, 289, 177), (177, 289, 288, 178), (178, 288, 287, 179), (179, 287, 284, 176), (170, 297, 301, 172), (172, 301, 300, 173), (173, 300, 299, 174), (174, 299, 296, 171), (165, 303, 307, 167), (167, 307, 306, 168), (168, 306, 305, 169), (169, 305, 302, 166), (321, 328, 333, 324), (324, 333, 332, 325), (325, 332, 331, 326), (326, 331, 327, 322), (219, 120, 111, 224), (395, 394, 426, 427), (231, 180, 393, 407, 401, 400, 392, 373, 383, 376, 375, 372), (260, 231, 372, 377, 387, 386, 374, 354, 364, 357, 356, 353), (334, 337, 340, 339), (337, 338, 341, 340), (339, 340, 352, 349), (340, 341, 342, 352), (335, 343, 346, 345), (343, 344, 347, 346), (345, 346, 341, 338), (346, 347, 342, 341), (336, 348, 351, 350), (348, 349, 352, 351), (350, 351, 347, 344), (351, 352, 342, 347), (353, 356, 359, 358), (356, 357, 360, 359), (358, 359, 371, 368), (359, 360, 361, 371), (354, 362, 365, 364), (362, 363, 366, 365), (364, 365, 360, 357), (365, 366, 361, 360), (355, 367, 370, 369), (367, 368, 371, 370), (369, 370, 366, 363), (370, 371, 361, 366), (372, 375, 378, 377), (375, 376, 379, 378), (377, 378, 390, 387), (378, 379, 380, 390), (373, 381, 384, 383), (381, 382, 385, 384), (383, 384, 379, 376), (384, 385, 380, 379), (374, 386, 389, 388), (386, 387, 390, 389), (388, 389, 385, 382), (389, 390, 380, 385), (391, 394, 397, 396), (394, 395, 398, 397), (396, 397, 409, 406), (397, 398, 399, 409), (392, 400, 403, 402), (400, 401, 404, 403), (402, 403, 398, 395), (403, 404, 399, 398), (393, 405, 408, 407), (405, 406, 409, 408), (407, 408, 404, 401), (408, 409, 399, 404), (141, 260, 353, 358, 368, 367, 355, 334, 339, 349, 348, 336), (414, 413, 412, 411, 410, 419, 418, 417, 416, 415, 424, 423, 422, 421, 420, 429, 428, 427, 426, 425), (402, 395, 427, 428), (354, 374, 424, 415), (392, 402, 428, 429), (362, 354, 415, 416), (369, 363, 417, 418), (381, 373, 420, 421), (373, 392, 429, 420), (388, 382, 422, 423), (355, 369, 418, 419), (374, 388, 423, 424), (337, 334, 410, 411), (363, 362, 416, 417), (382, 381, 421, 422), (394, 391, 425, 426), (334, 355, 419, 410), (338, 337, 411, 412), (345, 338, 412, 413), (391, 335, 414, 425), (335, 345, 413, 414), (161, 290, 433, 432), (431, 432, 446, 460, 454, 453, 445, 501, 506, 516, 515, 503), (430, 431, 522, 536, 530, 529, 521, 577, 582, 592, 591, 579), (465, 479, 596, 597), (434, 431, 503, 517, 511, 510, 502, 483, 493, 486, 485, 482), (431, 434, 539, 544, 554, 553, 541, 520, 525, 535, 534, 522), (433, 434, 482, 487, 497, 496, 484, 464, 474, 467, 466, 463), (559, 578, 627, 618), (435, 430, 579, 593, 587, 586, 578, 559, 569, 562, 561, 558), (439, 440, 441, 442, 443, 597, 596, 436, 437, 438, 602, 601, 600, 599, 598, 607, 606, 605, 604, 603), (434, 435, 558, 563, 573, 572, 560, 540, 550, 543, 542, 539), (444, 447, 450, 449), (447, 448, 451, 450), (449, 450, 462, 459), (450, 451, 452, 462), (445, 453, 456, 455), (453, 454, 457, 456), (455, 456, 451, 448), (456, 457, 452, 451), (446, 458, 461, 460), (458, 459, 462, 461), (460, 461, 457, 454), (461, 462, 452, 457), (463, 466, 469, 468), (466, 467, 470, 469), (468, 469, 481, 478), (469, 470, 471, 481), (464, 472, 475, 474), (472, 473, 476, 475), (474, 475, 470, 467), (475, 476, 471, 470), (465, 477, 480, 479), (477, 478, 481, 480), (479, 480, 476, 473), (480, 481, 471, 476), (482, 485, 488, 487), (485, 486, 489, 488), (487, 488, 500, 497), (488, 489, 490, 500), (483, 491, 494, 493), (491, 492, 495, 494), (493, 494, 489, 486), (494, 495, 490, 489), (484, 496, 499, 498), (496, 497, 500, 499), (498, 499, 495, 492), (499, 500, 490, 495), (501, 504, 507, 506), (504, 505, 508, 507), (506, 507, 519, 516), (507, 508, 509, 519), (502, 510, 513, 512), (510, 511, 514, 513), (512, 513, 508, 505), (513, 514, 509, 508), (503, 515, 518, 517), (515, 516, 519, 518), (517, 518, 514, 511), (518, 519, 509, 514), (520, 523, 526, 525), (523, 524, 527, 526), (525, 526, 538, 535), (526, 527, 528, 538), (521, 529, 532, 531), (529, 530, 533, 532), (531, 532, 527, 524), (532, 533, 528, 527), (522, 534, 537, 536), (534, 535, 538, 537), (536, 537, 533, 530), (537, 538, 528, 533), (539, 542, 545, 544), (542, 543, 546, 545), (544, 545, 557, 554), (545, 546, 547, 557), (540, 548, 551, 550), (548, 549, 552, 551), (550, 551, 546, 543), (551, 552, 547, 546), (541, 553, 556, 555), (553, 554, 557, 556), (555, 556, 552, 549), (556, 557, 547, 552), (558, 561, 564, 563), (561, 562, 565, 564), (563, 564, 576, 573), (564, 565, 566, 576), (559, 567, 570, 569), (567, 568, 571, 570), (569, 570, 565, 562), (570, 571, 566, 565), (560, 572, 575, 574), (572, 573, 576, 575), (574, 575, 571, 568), (575, 576, 566, 571), (577, 580, 583, 582), (580, 581, 584, 583), (582, 583, 595, 592), (583, 584, 585, 595), (578, 586, 589, 588), (586, 587, 590, 589), (588, 589, 584, 581), (589, 590, 585, 584), (579, 591, 594, 593), (591, 592, 595, 594), (593, 594, 590, 587), (594, 595, 585, 590), (432, 433, 463, 468, 478, 477, 465, 444, 449, 459, 458, 446), (612, 611, 610, 609, 608, 617, 616, 615, 614, 613, 622, 621, 620, 619, 618, 627, 626, 625, 624, 623), (445, 455, 440, 439), (581, 580, 624, 625), (505, 504, 604, 605), (523, 520, 608, 609), (444, 465, 597, 443), (560, 574, 621, 622), (447, 444, 443, 442), (588, 581, 625, 626), (484, 498, 601, 602), (501, 445, 439, 603), (512, 505, 605, 606), (548, 540, 613, 614), (464, 484, 602, 438), (472, 464, 438, 437), (524, 523, 609, 610), (483, 502, 607, 598), (555, 549, 615, 616), (448, 447, 442, 441), (479, 473, 436, 596), (531, 524, 610, 611), (549, 548, 614, 615), (567, 559, 618, 619), (455, 448, 441, 440), (473, 472, 437, 436), (491, 483, 598, 599), (574, 568, 620, 621), (578, 588, 626, 627), (498, 492, 600, 601), (502, 512, 606, 607), (568, 567, 619, 620), (520, 541, 617, 608), (492, 491, 599, 600), (577, 521, 612, 623), (580, 577, 623, 624), (504, 501, 603, 604), (540, 560, 622, 613), (541, 555, 616, 617), (521, 531, 611, 612)])
me_cube.polygons.foreach_set('use_smooth', [True] * 506)
me_cube.polygons.foreach_set('material_index', [0, 0, 0, 0, 0, 0, 0, 0, 0, 0, 0, 0, 0, 0, 0, 0, 0, 0, 0, 0, 0, 0, 0, 0, 0, 0, 0, 0, 0, 0, 0, 0, 0, 0, 0, 0, 0, 0, 0, 0, 0, 0, 2, 0, 0, 0, 0, 0, 0, 0, 0, 0, 0, 0, 0, 0, 0, 0, 0, 0, 0, 0, 1, 5, 0, 0, 0, 0, 4, 5, 5, 5, 5, 5, 5, 5, 5, 5, 5, 5, 4, 4, 4, 4, 4, 4, 5, 5, 5, 5, 5, 5, 5, 5, 5, 5, 5, 5, 4, 3, 3, 3, 3, 3, 0, 4, 4, 4, 0, 4, 4, 4, 0, 4, 4, 4, 0, 4, 4, 4, 0, 4, 4, 4, 0, 0, 0, 0, 0, 0, 0, 0, 0, 0, 0, 0, 0, 0, 0, 0, 0, 0, 0, 0, 0, 0, 0, 0, 0, 0, 0, 0, 0, 0, 0, 0, 0, 0, 0, 0, 0, 0, 0, 0, 0, 0, 0, 0, 0, 0, 0, 0, 0, 0, 0, 0, 0, 0, 0, 0, 0, 0, 0, 0, 0, 0, 0, 0, 0, 0, 0, 0, 0, 0, 0, 0, 0, 0, 0, 0, 0, 0, 0, 0, 0, 0, 0, 0, 0, 0, 0, 0, 0, 0, 0, 0, 0, 0, 0, 0, 0, 0, 0, 0, 0, 0, 0, 0, 0, 0, 0, 0, 0, 0, 0, 0, 0, 0, 0, 0, 0, 0, 0, 0, 0, 0, 0, 0, 0, 0, 0, 0, 0, 0, 0, 0, 0, 0, 0, 0, 0, 0, 0, 0, 0, 0, 0, 0, 0, 0, 0, 0, 0, 0, 0, 0, 0, 0, 0, 0, 0, 0, 0, 0, 0, 0, 0, 0, 0, 0, 0, 0, 0, 0, 0, 0, 0, 0, 0, 0, 0, 0, 0, 0, 0, 0, 0, 0, 0, 0, 0, 0, 0, 0, 0, 0, 0, 0, 0, 0, 0, 0, 0, 0, 0, 0, 0, 0, 0, 0, 0, 0, 0, 0, 0, 0, 0, 0, 0, 0, 0, 0, 0, 0, 0, 0, 0, 0, 0, 0, 0, 0, 0, 0, 0, 0, 0, 0, 0, 0, 0, 0, 0, 0, 0, 0, 0, 0, 0, 0, 0, 0, 0, 0, 0, 0, 0, 0, 0, 0, 0, 0, 0, 0, 0, 0, 0, 0, 0, 0, 0, 0, 0, 0, 0, 0, 0, 0, 0, 0, 0, 0, 0, 0, 0, 0, 0, 0, 0, 0, 0, 0, 0, 0, 0, 0, 0, 0, 0, 0, 0, 0, 0, 0, 0, 0, 0, 0, 0, 0, 0, 0, 0, 0, 0, 0, 0, 0, 0, 0, 0, 0, 0, 0, 0, 0, 0, 0, 0, 0, 0, 0, 0, 0, 0, 0, 0, 0, 0, 0, 0, 0, 0, 0, 0, 0, 0, 0, 0, 0, 0, 0, 0, 0, 0, 0, 0, 0, 0, 0, 0, 0, 0, 0, 0, 0, 0, 0, 0, 0, 0, 0, 0, 0, 0, 0, 0, 0, 0, 0, 0, 0, 0, 0, 0, 0])
_uv = me_cube.uv_layers.new(name='UVMap')
_uv.uv.foreach_set('vector', [0.625, 0.5176, 0.375, 0.5176, 0.375, 0.5163, 0.625, 0.5163, 0.8641, 0.7274, 0.8641, 0.5226, 0.8727, 0.5213, 0.875, 0.5244, 0.875, 0.7256, 0.8727, 0.7287, 0.625, 0.7446, 0.375, 0.7446, 0.375, 0.7425, 0.625, 0.7425, 0.8601, 0.7335, 0.6399, 0.7335, 0.6399, 0.7335, 0.8601, 0.7335, 0.625, 0.4964, 0.375, 0.4964, 0.375, 0.495, 0.625, 0.495, 0.375, 0.5244, 0.625, 0.5244, 0.625, 0.7256, 0.375, 0.7256, 0.625, 0.7337, 0.375, 0.7337, 0.375, 0.7324, 0.625, 0.7324, 0.625, 0.5075, 0.375, 0.5075, 0.375, 0.5054, 0.625, 0.5054, 0.375, 0.4294, 0.625, 0.4294, 0.625, 0.4839, 0.375, 0.4839, 0.375, 0.995, 0.625, 0.995, 0.625, 0.9964, 0.375, 0.9964, 0.375, 0.005417, 0.625, 0.005417, 0.625, 0.00753, 0.375, 0.00753, 0.375, 0.01631, 0.625, 0.01631, 0.625, 0.01762, 0.375, 0.01762, 0.6363, 0.5194, 0.6359, 0.5226, 0.6273, 0.5213, 0.6254, 0.5176, 0.6256, 0.5163, 0.6281, 0.5143, 0.375, 0.9839, 0.375, 0.7661, 0.4619, 0.7681, 0.462, 0.7682, 0.462, 0.7684, 0.4621, 0.7721, 0.4622, 0.7758, 0.4622, 0.9742, 0.4621, 0.9777, 0.4618, 0.9817, 0.4614, 0.9818, 0.461, 0.9819, 0.625, 0.2616, 0.375, 0.2616, 0.375, 0.2608, 0.625, 0.2608, 0.625, 0.755, 0.375, 0.755, 0.375, 0.7536, 0.625, 0.7536, 0.625, 0.7616, 0.375, 0.7616, 0.375, 0.7608, 0.625, 0.7608, 0.625, 0.2446, 0.375, 0.2446, 0.375, 0.2425, 0.625, 0.2425, 0.375, 0.9884, 0.625, 0.9884, 0.625, 0.9892, 0.375, 0.9892, 0.625, 0.2337, 0.375, 0.2337, 0.375, 0.2324, 0.625, 0.2324, 0.625, 0.255, 0.375, 0.255, 0.375, 0.2536, 0.625, 0.2536, 0.125, 0.5244, 0.1254, 0.5176, 0.1256, 0.5163, 0.1259, 0.5148, 0.1263, 0.5131, 0.1268, 0.5114, 0.1273, 0.5101, 0.1278, 0.509, 0.1284, 0.5078, 0.1292, 0.5064, 0.1301, 0.5052, 0.1309, 0.5042, 0.1317, 0.5035, 0.1326, 0.5027, 0.1337, 0.502, 0.1348, 0.5013, 0.1358, 0.5009, 0.1366, 0.5007, 0.1377, 0.5004, 0.1389, 0.5002, 0.1401, 0.5001, 0.1411, 0.5, 0.1956, 0.5, 0.25, 0.5, 0.3044, 0.5, 0.3589, 0.5, 0.3599, 0.5001, 0.3611, 0.5002, 0.3623, 0.5004, 0.3634, 0.5007, 0.3642, 0.5009, 0.3652, 0.5013, 0.3663, 0.502, 0.3674, 0.5027, 0.3683, 0.5035, 0.3691, 0.5042, 0.3699, 0.5052, 0.3708, 0.5064, 0.3716, 0.5078, 0.3722, 0.509, 0.3727, 0.5101, 0.3732, 0.5114, 0.3737, 0.5131, 0.3741, 0.5148, 0.3744, 0.5163, 0.3746, 0.5176, 0.3749, 0.5192, 0.375, 0.521, 0.375, 0.5228, 0.375, 0.5244, 0.375, 0.7256, 0.375, 0.7272, 0.375, 0.729, 0.3749, 0.7308, 0.3746, 0.7324, 0.3744, 0.7337, 0.3741, 0.7352, 0.3737, 0.7369, 0.3732, 0.7386, 0.3727, 0.7399, 0.3722, 0.741, 0.3716, 0.7422, 0.3708, 0.7436, 0.3699, 0.7448, 0.3691, 0.7458, 0.3683, 0.7465, 0.3674, 0.7473, 0.3663, 0.748, 0.3652, 0.7487, 0.3642, 0.7491, 0.3634, 0.7493, 0.3623, 0.7496, 0.3611, 0.7498, 0.3599, 0.7499, 0.3589, 0.75, 0.1411, 0.75, 0.1401, 0.7499, 0.1389, 0.7498, 0.1377, 0.7496, 0.1366, 0.7493, 0.1358, 0.7491, 0.1348, 0.7487, 0.1337, 0.748, 0.1326, 0.7473, 0.1317, 0.7465, 0.1309, 0.7458, 0.1301, 0.7448, 0.1292, 0.7436, 0.1284, 0.7422, 0.1278, 0.741, 0.1273, 0.7399, 0.1268, 0.7386, 0.1263, 0.7369, 0.1259, 0.7352, 0.1256, 0.7337, 0.1254, 0.7324, 0.125, 0.7256, 0.6369, 0.518, 0.6363, 0.5194, 0.6281, 0.5143, 0.6273, 0.5101, 0.6278, 0.509, 0.6307, 0.5086, 0.6359, 0.5226, 0.6359, 0.7274, 0.6273, 0.7287, 0.625, 0.7256, 0.625, 0.5244, 0.6273, 0.5213, 0.6399, 0.5165, 0.6378, 0.5171, 0.6344, 0.5048, 0.6358, 0.5009, 0.6366, 0.5007, 0.6391, 0.5034, 0.8601, 0.5165, 0.6399, 0.5165, 0.6391, 0.5034, 0.6411, 0.5, 0.6956, 0.5, 0.75, 0.5, 0.8044, 0.5, 0.8589, 0.5, 0.8609, 0.5034, 0.6399, 0.7335, 0.8601, 0.7335, 0.8609, 0.7466, 0.8589, 0.75, 0.6411, 0.75, 0.6391, 0.7466, 0.8631, 0.732, 0.8637, 0.7306, 0.8719, 0.7357, 0.8727, 0.7399, 0.8722, 0.741, 0.8693, 0.7414, 0.8637, 0.7306, 0.8641, 0.7274, 0.8727, 0.7287, 0.8746, 0.7324, 0.8744, 0.7337, 0.8719, 0.7357, 0.6378, 0.7329, 0.6399, 0.7335, 0.6391, 0.7466, 0.6366, 0.7493, 0.6358, 0.7491, 0.6344, 0.7452, 0.6369, 0.732, 0.6378, 0.7329, 0.6344, 0.7452, 0.6317, 0.7465, 0.6309, 0.7458, 0.6307, 0.7414, 0.6363, 0.7306, 0.6369, 0.732, 0.6307, 0.7414, 0.6278, 0.741, 0.6273, 0.7399, 0.6281, 0.7357, 0.6359, 0.7274, 0.6363, 0.7306, 0.6281, 0.7357, 0.6256, 0.7337, 0.6254, 0.7324, 0.6273, 0.7287, 0.8622, 0.5171, 0.8601, 0.5165, 0.8609, 0.5034, 0.8634, 0.5007, 0.8642, 0.5009, 0.8656, 0.5048, 0.8631, 0.518, 0.8622, 0.5171, 0.8656, 0.5048, 0.8683, 0.5035, 0.8691, 0.5042, 0.8693, 0.5086, 0.8637, 0.5194, 0.8631, 0.518, 0.8693, 0.5086, 0.8722, 0.509, 0.8727, 0.5101, 0.8719, 0.5143, 0.8641, 0.5226, 0.8637, 0.5194, 0.8719, 0.5143, 0.8744, 0.5163, 0.8746, 0.5176, 0.8727, 0.5213, 0.5394, 0.02398, 0.5117, 0.02401, 0.4614, 0.02401, 0.378, 0.02108, 0.622, 0.02108, 0.8601, 0.7335, 0.8622, 0.7329, 0.8656, 0.7452, 0.8642, 0.7491, 0.8634, 0.7493, 0.8609, 0.7466, 0.6378, 0.5171, 0.6369, 0.518, 0.6307, 0.5086, 0.6309, 0.5042, 0.6317, 0.5035, 0.6344, 0.5048, 0.4614, 0.02401, 0.4614, 0.226, 0.378, 0.2289, 0.375, 0.2256, 0.375, 0.0244, 0.378, 0.02108, 0.8622, 0.7329, 0.8631, 0.732, 0.8693, 0.7414, 0.8691, 0.7458, 0.8683, 0.7465, 0.8656, 0.7452, 0.001145, 0.02701, 0.002999, 0.0129, 0.005625, 0.006951, 0.009557, 0.002973, 0.01887, 0.0001673, 0.9811, 0.0001676, 0.9904, 0.002974, 0.9944, 0.00695, 0.997, 0.0129, 0.9989, 0.02701, 0.9989, 0.9476, 0.997, 0.9617, 0.9944, 0.9677, 0.9904, 0.9716, 0.9811, 0.9744, 0.01887, 0.9744, 0.009557, 0.9716, 0.005625, 0.9677, 0.002998, 0.9617, 0.001145, 0.9476, 0.8601, 0.5165, 0.8622, 0.5171, 0.8622, 0.5171, 0.8601, 0.5165, 0.8631, 0.732, 0.8622, 0.7329, 0.8622, 0.7329, 0.8631, 0.732, 0.8622, 0.5171, 0.8631, 0.518, 0.8631, 0.518, 0.8622, 0.5171, 0.8637, 0.7306, 0.8631, 0.732, 0.8631, 0.732, 0.8637, 0.7306, 0.8631, 0.518, 0.8637, 0.5194, 0.8637, 0.5194, 0.8631, 0.518, 0.8641, 0.7274, 0.8637, 0.7306, 0.8637, 0.7306, 0.8641, 0.7274, 0.6359, 0.5226, 0.6363, 0.5194, 0.6363, 0.5194, 0.6359, 0.5226, 0.8637, 0.5194, 0.8641, 0.5226, 0.8641, 0.5226, 0.8637, 0.5194, 0.6399, 0.7335, 0.6378, 0.7329, 0.6378, 0.7329, 0.6399, 0.7335, 0.6363, 0.5194, 0.6369, 0.518, 0.6369, 0.518, 0.6363, 0.5194, 0.6399, 0.5165, 0.8601, 0.5165, 0.8601, 0.5165, 0.6399, 0.5165, 0.6378, 0.7329, 0.6369, 0.732, 0.6369, 0.732, 0.6378, 0.7329, 0.6369, 0.518, 0.6378, 0.5171, 0.6378, 0.5171, 0.6369, 0.518, 0.6359, 0.7274, 0.6359, 0.5226, 0.6359, 0.5226, 0.6359, 0.7274, 0.6369, 0.732, 0.6363, 0.7306, 0.6363, 0.7306, 0.6369, 0.732, 0.6378, 0.5171, 0.6399, 0.5165, 0.6399, 0.5165, 0.6378, 0.5171, 0.8641, 0.5226, 0.8641, 0.7274, 0.8641, 0.7274, 0.8641, 0.5226, 0.6363, 0.7306, 0.6359, 0.7274, 0.6359, 0.7274, 0.6363, 0.7306, 0.8622, 0.7329, 0.8601, 0.7335, 0.8601, 0.7335, 0.8622, 0.7329, 0.0, 0.0, 0.0, 0.0, 0.0, 0.0, 0.0, 0.0, 0.0, 0.0, 0.0, 0.0, 0.0, 0.0, 0.0, 0.0, 0.0, 0.0, 0.0, 0.0, 0.0, 0.0, 0.0, 0.0, 0.0, 0.0, 0.0, 0.0, 0.0, 0.0, 0.0, 0.0, 0.0, 0.0, 0.0, 0.0, 0.0, 0.0, 0.0, 0.0, 0.5386, 0.2085, 0.5117, 0.226, 0.5117, 0.226, 0.5386, 0.2085, 0.4614, 0.226, 0.5117, 0.226, 0.5394, 0.226, 0.622, 0.2289, 0.378, 0.2289, 0.5394, 0.02398, 0.5386, 0.0415, 0.5117, 0.02401, 0.5117, 0.226, 0.5386, 0.2085, 0.5394, 0.226, 0.5394, 0.226, 0.5386, 0.2085, 0.5386, 0.1846, 0.5386, 0.1608, 0.5386, 0.1369, 0.5386, 0.1131, 0.5386, 0.08921, 0.5386, 0.06536, 0.5386, 0.0415, 0.5394, 0.02398, 0.622, 0.02108, 0.625, 0.0244, 0.625, 0.2256, 0.622, 0.2289, 0.5079, 0.1787, 0.5079, 0.2002, 0.5079, 0.2002, 0.5079, 0.1787, 0.5117, 0.02401, 0.5386, 0.0415, 0.5386, 0.0415, 0.5117, 0.02401, 0.5117, 0.226, 0.4614, 0.226, 0.4614, 0.226, 0.5117, 0.226, 0.4614, 0.02401, 0.5117, 0.02401, 0.5117, 0.02401, 0.4614, 0.02401, 0.5386, 0.1846, 0.5386, 0.2085, 0.5386, 0.2085, 0.5386, 0.1846, 0.4614, 0.226, 0.4614, 0.02401, 0.4614, 0.02401, 0.4614, 0.226, 0.4921, 0.04393, 0.4921, 0.2061, 0.4614, 0.226, 0.4614, 0.02401, 0.5079, 0.04975, 0.4989, 0.04393, 0.5117, 0.02401, 0.5386, 0.0415, 0.4989, 0.2061, 0.5079, 0.2002, 0.5386, 0.2085, 0.5117, 0.226, 0.4989, 0.04393, 0.4921, 0.04393, 0.4614, 0.02401, 0.5117, 0.02401, 0.5079, 0.07125, 0.5079, 0.04975, 0.5386, 0.0415, 0.5386, 0.06536, 0.4921, 0.2061, 0.4989, 0.2061, 0.5117, 0.226, 0.4614, 0.226, 0.4921, 0.04393, 0.4989, 0.04393, 0.5079, 0.04975, 0.5079, 0.07125, 0.5079, 0.09275, 0.5079, 0.1143, 0.5079, 0.1357, 0.5079, 0.1572, 0.5079, 0.1787, 0.5079, 0.2002, 0.4989, 0.2061, 0.4921, 0.2061, 0.5079, 0.2002, 0.4989, 0.2061, 0.4989, 0.2061, 0.5079, 0.2002, 0.4921, 0.2061, 0.4921, 0.04393, 0.4921, 0.04393, 0.4921, 0.2061, 0.4989, 0.2061, 0.4921, 0.2061, 0.4921, 0.2061, 0.4989, 0.2061, 0.4921, 0.04393, 0.4989, 0.04393, 0.4989, 0.04393, 0.4921, 0.04393, 0.4989, 0.04393, 0.5079, 0.04975, 0.5079, 0.04975, 0.4989, 0.04393, 0.5079, 0.2002, 0.5079, 0.1787, 0.5386, 0.1846, 0.5386, 0.2085, 0.5079, 0.1787, 0.5079, 0.1572, 0.5386, 0.1608, 0.5386, 0.1846, 0.5079, 0.1572, 0.5079, 0.1357, 0.5386, 0.1369, 0.5386, 0.1608, 0.5079, 0.1357, 0.5079, 0.1143, 0.5386, 0.1131, 0.5386, 0.1369, 0.5079, 0.1143, 0.5079, 0.09275, 0.5386, 0.08921, 0.5386, 0.1131, 0.5079, 0.09275, 0.5079, 0.07125, 0.5386, 0.06536, 0.5386, 0.08921, 0.5386, 0.0415, 0.5386, 0.06536, 0.5386, 0.06536, 0.5386, 0.0415, 0.5386, 0.06536, 0.5386, 0.08921, 0.5386, 0.08921, 0.5386, 0.06536, 0.5386, 0.08921, 0.5386, 0.1131, 0.5386, 0.1131, 0.5386, 0.08921, 0.5386, 0.1131, 0.5386, 0.1369, 0.5386, 0.1369, 0.5386, 0.1131, 0.5386, 0.1369, 0.5386, 0.1608, 0.5386, 0.1608, 0.5386, 0.1369, 0.5386, 0.1608, 0.5386, 0.1846, 0.5386, 0.1846, 0.5386, 0.1608, 0.5079, 0.04975, 0.5079, 0.07125, 0.5079, 0.07125, 0.5079, 0.04975, 0.5079, 0.07843, 0.5079, 0.08557, 0.5079, 0.08557, 0.5079, 0.07843, 0.5079, 0.09993, 0.5079, 0.1071, 0.5079, 0.1071, 0.5079, 0.09993, 0.5079, 0.1214, 0.5079, 0.1286, 0.5079, 0.1286, 0.5079, 0.1214, 0.5079, 0.1429, 0.5079, 0.1501, 0.5079, 0.1501, 0.5079, 0.1429, 0.5079, 0.1644, 0.5079, 0.1716, 0.5079, 0.1716, 0.5079, 0.1644, 0.5079, 0.07125, 0.5079, 0.09275, 0.5079, 0.08557, 0.5079, 0.07843, 0.5079, 0.09275, 0.5079, 0.09275, 0.5079, 0.08557, 0.5079, 0.08557, 0.5079, 0.09275, 0.5079, 0.07125, 0.5079, 0.07843, 0.5079, 0.08557, 0.5079, 0.07125, 0.5079, 0.07125, 0.5079, 0.07843, 0.5079, 0.07843, 0.5079, 0.09275, 0.5079, 0.1143, 0.5079, 0.1071, 0.5079, 0.09993, 0.5079, 0.1143, 0.5079, 0.1143, 0.5079, 0.1071, 0.5079, 0.1071, 0.5079, 0.1143, 0.5079, 0.09275, 0.5079, 0.09993, 0.5079, 0.1071, 0.5079, 0.09275, 0.5079, 0.09275, 0.5079, 0.09993, 0.5079, 0.09993, 0.5079, 0.1143, 0.5079, 0.1357, 0.5079, 0.1286, 0.5079, 0.1214, 0.5079, 0.1357, 0.5079, 0.1357, 0.5079, 0.1286, 0.5079, 0.1286, 0.5079, 0.1357, 0.5079, 0.1143, 0.5079, 0.1214, 0.5079, 0.1286, 0.5079, 0.1143, 0.5079, 0.1143, 0.5079, 0.1214, 0.5079, 0.1214, 0.5079, 0.1357, 0.5079, 0.1572, 0.5079, 0.1501, 0.5079, 0.1429, 0.5079, 0.1572, 0.5079, 0.1572, 0.5079, 0.1501, 0.5079, 0.1501, 0.5079, 0.1572, 0.5079, 0.1357, 0.5079, 0.1429, 0.5079, 0.1501, 0.5079, 0.1357, 0.5079, 0.1357, 0.5079, 0.1429, 0.5079, 0.1429, 0.5079, 0.1572, 0.5079, 0.1787, 0.5079, 0.1716, 0.5079, 0.1644, 0.5079, 0.1787, 0.5079, 0.1787, 0.5079, 0.1716, 0.5079, 0.1716, 0.5079, 0.1787, 0.5079, 0.1572, 0.5079, 0.1644, 0.5079, 0.1716, 0.5079, 0.1572, 0.5079, 0.1572, 0.5079, 0.1644, 0.5079, 0.1644, 0.6265, 0.5132, 0.6259, 0.5148, 0.6281, 0.5143, 0.6259, 0.5148, 0.6263, 0.5131, 0.6281, 0.5143, 0.6263, 0.5131, 0.6267, 0.5114, 0.6281, 0.5143, 0.6267, 0.5114, 0.6273, 0.5101, 0.6281, 0.5143, 0.625, 0.5244, 0.625, 0.5228, 0.6273, 0.5213, 0.625, 0.5228, 0.625, 0.521, 0.6273, 0.5213, 0.625, 0.521, 0.625, 0.5192, 0.6273, 0.5213, 0.625, 0.5192, 0.625, 0.5176, 0.6273, 0.5213, 0.6294, 0.5066, 0.6284, 0.5078, 0.6307, 0.5086, 0.6284, 0.5078, 0.6292, 0.5064, 0.6307, 0.5086, 0.6292, 0.5064, 0.6301, 0.5051, 0.6307, 0.5086, 0.6301, 0.5051, 0.6309, 0.5042, 0.6307, 0.5086, 0.6337, 0.5022, 0.6326, 0.5027, 0.6344, 0.5048, 0.6326, 0.5027, 0.6337, 0.502, 0.6344, 0.5048, 0.6337, 0.502, 0.6348, 0.5012, 0.6344, 0.5048, 0.6348, 0.5012, 0.6358, 0.5009, 0.6344, 0.5048, 0.6389, 0.5003, 0.6377, 0.5004, 0.6391, 0.5034, 0.6377, 0.5004, 0.6389, 0.5002, 0.6391, 0.5034, 0.6389, 0.5002, 0.6401, 0.5, 0.6391, 0.5034, 0.6401, 0.5, 0.6411, 0.5, 0.6391, 0.5034, 0.8634, 0.7493, 0.8623, 0.7496, 0.8609, 0.7466, 0.8623, 0.7496, 0.8611, 0.7498, 0.8609, 0.7466, 0.8611, 0.7498, 0.8611, 0.7498, 0.8609, 0.7466, 0.8611, 0.7498, 0.8611, 0.7497, 0.8609, 0.7466, 0.8683, 0.7465, 0.8674, 0.7473, 0.8656, 0.7452, 0.8674, 0.7473, 0.8663, 0.748, 0.8656, 0.7452, 0.8663, 0.748, 0.8663, 0.748, 0.8656, 0.7452, 0.8663, 0.748, 0.8663, 0.7478, 0.8656, 0.7452, 0.8722, 0.741, 0.8716, 0.7422, 0.8693, 0.7414, 0.8716, 0.7422, 0.8708, 0.7436, 0.8693, 0.7414, 0.8708, 0.7436, 0.8707, 0.7435, 0.8693, 0.7414, 0.8707, 0.7435, 0.8706, 0.7434, 0.8693, 0.7414, 0.8744, 0.7337, 0.8741, 0.7352, 0.8719, 0.7357, 0.8741, 0.7352, 0.8737, 0.7369, 0.8719, 0.7357, 0.8737, 0.7369, 0.8737, 0.7369, 0.8719, 0.7357, 0.8737, 0.7369, 0.8735, 0.7368, 0.8719, 0.7357, 0.6358, 0.7491, 0.6348, 0.7487, 0.6344, 0.7452, 0.6348, 0.7487, 0.6337, 0.748, 0.6344, 0.7452, 0.6337, 0.748, 0.6337, 0.748, 0.6344, 0.7452, 0.6337, 0.748, 0.6337, 0.7478, 0.6344, 0.7452, 0.6411, 0.75, 0.6401, 0.7499, 0.6391, 0.7466, 0.6401, 0.7499, 0.6389, 0.7498, 0.6391, 0.7466, 0.6389, 0.7498, 0.6389, 0.7498, 0.6391, 0.7466, 0.6389, 0.7498, 0.6389, 0.7497, 0.6391, 0.7466, 0.6309, 0.7458, 0.6301, 0.7448, 0.6307, 0.7414, 0.6301, 0.7448, 0.6292, 0.7436, 0.6307, 0.7414, 0.6292, 0.7436, 0.6293, 0.7435, 0.6307, 0.7414, 0.6293, 0.7435, 0.6294, 0.7434, 0.6307, 0.7414, 0.6273, 0.7399, 0.6268, 0.7386, 0.6281, 0.7357, 0.6268, 0.7386, 0.6263, 0.7369, 0.6281, 0.7357, 0.6263, 0.7369, 0.6263, 0.7369, 0.6281, 0.7357, 0.6263, 0.7369, 0.6265, 0.7368, 0.6281, 0.7357, 0.625, 0.7324, 0.625, 0.7308, 0.6273, 0.7287, 0.625, 0.7308, 0.625, 0.729, 0.6273, 0.7287, 0.625, 0.729, 0.625, 0.7272, 0.6273, 0.7287, 0.625, 0.7272, 0.625, 0.7257, 0.6273, 0.7287, 0.8663, 0.5022, 0.8652, 0.5013, 0.8656, 0.5048, 0.8652, 0.5013, 0.8663, 0.502, 0.8656, 0.5048, 0.8663, 0.502, 0.8675, 0.5026, 0.8656, 0.5048, 0.8675, 0.5026, 0.8683, 0.5035, 0.8656, 0.5048, 0.8611, 0.5003, 0.8599, 0.5001, 0.8609, 0.5034, 0.8599, 0.5001, 0.8611, 0.5002, 0.8609, 0.5034, 0.8611, 0.5002, 0.8623, 0.5004, 0.8609, 0.5034, 0.8623, 0.5004, 0.8634, 0.5007, 0.8609, 0.5034, 0.8706, 0.5066, 0.8699, 0.5052, 0.8693, 0.5086, 0.8699, 0.5052, 0.8708, 0.5064, 0.8693, 0.5086, 0.8708, 0.5064, 0.8716, 0.5077, 0.8693, 0.5086, 0.8716, 0.5077, 0.8722, 0.509, 0.8693, 0.5086, 0.8735, 0.5132, 0.8732, 0.5114, 0.8719, 0.5143, 0.8732, 0.5114, 0.8737, 0.5131, 0.8719, 0.5143, 0.8737, 0.5131, 0.8742, 0.5148, 0.8719, 0.5143, 0.8742, 0.5148, 0.8744, 0.5163, 0.8719, 0.5143, 0.875, 0.7256, 0.875, 0.7272, 0.8749, 0.729, 0.8748, 0.729, 0.8748, 0.729, 0.8727, 0.7287, 0.875, 0.7256, 0.375, 0.02097, 0.3752, 0.01578, 0.375, 0.0244, 0.3752, 0.01578, 0.375, 0.02097, 0.375, 0.0244, 0.375, 0.02097, 0.3766, 0.02103, 0.375, 0.0244, 0.3766, 0.02103, 0.378, 0.02108, 0.375, 0.0244, 0.378, 0.2289, 0.3769, 0.229, 0.378, 0.2289, 0.3769, 0.229, 0.3759, 0.229, 0.378, 0.2289, 0.3759, 0.229, 0.3752, 0.229, 0.378, 0.2289, 0.3752, 0.229, 0.375, 0.229, 0.378, 0.2289, 0.8748, 0.521, 0.8747, 0.5192, 0.8749, 0.521, 0.875, 0.5228, 0.875, 0.5244, 0.875, 0.5244, 0.8727, 0.5213, 0.625, 0.5244, 0.375, 0.5244, 0.375, 0.5228, 0.625, 0.5228, 0.625, 0.5228, 0.375, 0.5228, 0.375, 0.521, 0.625, 0.521, 0.625, 0.521, 0.375, 0.521, 0.3749, 0.5192, 0.625, 0.5192, 0.625, 0.5192, 0.3749, 0.5192, 0.375, 0.5176, 0.625, 0.5176, 0.375, 0.5075, 0.625, 0.5075, 0.625, 0.51, 0.375, 0.51, 0.375, 0.51, 0.625, 0.51, 0.625, 0.5129, 0.375, 0.5129, 0.375, 0.5129, 0.625, 0.5129, 0.625, 0.5148, 0.375, 0.5148, 0.375, 0.5148, 0.625, 0.5148, 0.625, 0.5163, 0.375, 0.5163, 0.375, 0.4964, 0.625, 0.4964, 0.625, 0.498, 0.375, 0.498, 0.375, 0.498, 0.625, 0.498, 0.625, 0.5, 0.375, 0.5, 0.375, 0.5, 0.625, 0.5, 0.625, 0.503, 0.375, 0.503, 0.375, 0.503, 0.625, 0.503, 0.625, 0.5054, 0.375, 0.5054, 0.375, 0.4892, 0.625, 0.4892, 0.625, 0.4902, 0.375, 0.4902, 0.375, 0.4902, 0.625, 0.4902, 0.625, 0.4914, 0.375, 0.4914, 0.375, 0.4914, 0.625, 0.4914, 0.625, 0.4934, 0.375, 0.4934, 0.375, 0.4934, 0.625, 0.4934, 0.625, 0.495, 0.375, 0.495, 0.375, 0.4839, 0.625, 0.4839, 0.625, 0.4849, 0.375, 0.4849, 0.375, 0.4849, 0.625, 0.4849, 0.625, 0.4861, 0.375, 0.4861, 0.375, 0.4861, 0.625, 0.4861, 0.625, 0.4873, 0.375, 0.4873, 0.375, 0.4873, 0.625, 0.4873, 0.625, 0.4884, 0.375, 0.4884, 0.375, 0.9839, 0.625, 0.9839, 0.625, 0.9849, 0.375, 0.9849, 0.375, 0.9849, 0.625, 0.9849, 0.625, 0.9861, 0.375, 0.9861, 0.375, 0.9861, 0.625, 0.9861, 0.625, 0.9873, 0.375, 0.9873, 0.375, 0.9873, 0.625, 0.9873, 0.625, 0.9884, 0.375, 0.9884, 0.625, 0.995, 0.375, 0.995, 0.375, 0.9934, 0.625, 0.9934, 0.625, 0.9934, 0.375, 0.9934, 0.375, 0.9914, 0.625, 0.9914, 0.625, 0.9914, 0.375, 0.9914, 0.375, 0.9902, 0.625, 0.9902, 0.625, 0.9902, 0.375, 0.9902, 0.375, 0.9892, 0.625, 0.9892, 0.625, 0.005417, 0.375, 0.005417, 0.375, 0.002963, 0.625, 0.002963, 0.625, 0.002963, 0.375, 0.002963, 0.375, 0.0, 0.625, 0.0, 0.625, 1.0, 0.375, 1.0, 0.375, 0.998, 0.625, 0.998, 0.625, 0.998, 0.375, 0.998, 0.375, 0.9964, 0.625, 0.9964, 0.625, 0.01631, 0.375, 0.01631, 0.375, 0.01478, 0.625, 0.01478, 0.625, 0.01478, 0.375, 0.01478, 0.375, 0.01295, 0.625, 0.01295, 0.625, 0.01295, 0.375, 0.01295, 0.375, 0.009984, 0.625, 0.009984, 0.625, 0.009984, 0.375, 0.009984, 0.375, 0.00753, 0.625, 0.00753, 0.622, 0.02108, 0.378, 0.02108, 0.3769, 0.02103, 0.6231, 0.02103, 0.6231, 0.02103, 0.3769, 0.02103, 0.3759, 0.02097, 0.6241, 0.02097, 0.6241, 0.02097, 0.3759, 0.02097, 0.3752, 0.01915, 0.6248, 0.01915, 0.6248, 0.01915, 0.3752, 0.01915, 0.375, 0.01762, 0.625, 0.01762, 0.625, 0.7661, 0.375, 0.7661, 0.375, 0.7651, 0.625, 0.7651, 0.625, 0.7651, 0.375, 0.7651, 0.375, 0.7639, 0.625, 0.7639, 0.625, 0.7639, 0.375, 0.7639, 0.375, 0.7627, 0.625, 0.7627, 0.625, 0.7627, 0.375, 0.7627, 0.375, 0.7616, 0.625, 0.7616, 0.375, 0.755, 0.625, 0.755, 0.625, 0.7566, 0.375, 0.7566, 0.375, 0.7566, 0.625, 0.7566, 0.625, 0.7586, 0.375, 0.7586, 0.375, 0.7586, 0.625, 0.7586, 0.625, 0.7598, 0.375, 0.7598, 0.375, 0.7598, 0.625, 0.7598, 0.625, 0.7608, 0.375, 0.7608, 0.375, 0.7446, 0.625, 0.7446, 0.625, 0.747, 0.375, 0.747, 0.375, 0.747, 0.625, 0.747, 0.625, 0.75, 0.375, 0.75, 0.375, 0.75, 0.625, 0.75, 0.625, 0.752, 0.375, 0.752, 0.375, 0.752, 0.625, 0.752, 0.625, 0.7536, 0.375, 0.7536, 0.375, 0.7337, 0.625, 0.7337, 0.625, 0.7352, 0.375, 0.7352, 0.375, 0.7352, 0.625, 0.7352, 0.625, 0.7371, 0.375, 0.7371, 0.375, 0.7371, 0.625, 0.7371, 0.625, 0.74, 0.375, 0.74, 0.375, 0.74, 0.625, 0.74, 0.625, 0.7425, 0.375, 0.7425, 0.375, 0.7256, 0.625, 0.7256, 0.625, 0.7272, 0.375, 0.7272, 0.375, 0.7272, 0.625, 0.7272, 0.625, 0.729, 0.375, 0.729, 0.375, 0.729, 0.625, 0.729, 0.625, 0.7308, 0.3749, 0.7308, 0.3749, 0.7308, 0.625, 0.7308, 0.625, 0.7324, 0.375, 0.7324, 0.625, 0.2661, 0.375, 0.2661, 0.375, 0.2651, 0.625, 0.2651, 0.625, 0.2651, 0.375, 0.2651, 0.375, 0.2639, 0.625, 0.2639, 0.625, 0.2639, 0.375, 0.2639, 0.375, 0.2627, 0.625, 0.2627, 0.625, 0.2627, 0.375, 0.2627, 0.375, 0.2616, 0.625, 0.2616, 0.375, 0.255, 0.625, 0.255, 0.625, 0.2566, 0.375, 0.2566, 0.375, 0.2566, 0.625, 0.2566, 0.625, 0.2586, 0.375, 0.2586, 0.375, 0.2586, 0.625, 0.2586, 0.625, 0.2598, 0.375, 0.2598, 0.375, 0.2598, 0.625, 0.2598, 0.625, 0.2608, 0.375, 0.2608, 0.375, 0.2446, 0.625, 0.2446, 0.625, 0.247, 0.375, 0.247, 0.375, 0.247, 0.625, 0.247, 0.625, 0.25, 0.375, 0.25, 0.375, 0.25, 0.625, 0.25, 0.625, 0.252, 0.375, 0.252, 0.375, 0.252, 0.625, 0.252, 0.625, 0.2536, 0.375, 0.2536, 0.375, 0.2337, 0.625, 0.2337, 0.625, 0.2352, 0.375, 0.2352, 0.375, 0.2352, 0.625, 0.2352, 0.625, 0.2371, 0.375, 0.2371, 0.375, 0.2371, 0.625, 0.2371, 0.625, 0.24, 0.375, 0.24, 0.375, 0.24, 0.625, 0.24, 0.625, 0.2425, 0.375, 0.2425, 0.378, 0.2289, 0.622, 0.2289, 0.6231, 0.229, 0.3769, 0.229, 0.3769, 0.229, 0.6231, 0.229, 0.6241, 0.229, 0.3759, 0.229, 0.3759, 0.229, 0.6241, 0.229, 0.6248, 0.2308, 0.3752, 0.2308, 0.3752, 0.2308, 0.6248, 0.2308, 0.625, 0.2324, 0.375, 0.2324, 0.625, 0.4892, 0.375, 0.4892, 0.375, 0.4884, 0.625, 0.4884, 0.4679, 0.9796, 0.4636, 0.9771, 0.4636, 0.9771, 0.4679, 0.9796, 0.625, 0.9839, 0.375, 0.9839, 0.461, 0.9819, 0.4629, 0.9819, 0.4675, 0.9819, 0.4741, 0.9819, 0.4816, 0.9819, 0.5184, 0.9819, 0.5259, 0.9819, 0.5325, 0.9819, 0.5371, 0.9819, 0.539, 0.9819, 0.625, 0.7661, 0.625, 0.9839, 0.539, 0.9819, 0.5386, 0.9818, 0.5382, 0.9817, 0.5379, 0.9777, 0.5378, 0.9742, 0.5378, 0.7758, 0.5379, 0.7721, 0.538, 0.7684, 0.538, 0.7682, 0.5381, 0.7681, 0.4816, 0.7681, 0.4742, 0.7687, 0.4699, 0.7681, 0.4741, 0.7681, 0.4742, 0.7687, 0.4679, 0.7704, 0.4663, 0.7672, 0.4699, 0.7681, 0.4741, 0.7676, 0.4699, 0.7681, 0.4663, 0.7679, 0.4678, 0.7659, 0.4699, 0.7681, 0.4663, 0.7672, 0.4632, 0.7681, 0.4663, 0.7679, 0.4622, 0.7758, 0.4621, 0.7721, 0.4622, 0.7705, 0.4636, 0.7729, 0.4621, 0.7721, 0.462, 0.7684, 0.4637, 0.7661, 0.4639, 0.7671, 0.4636, 0.7701, 0.4639, 0.7671, 0.4663, 0.7672, 0.4679, 0.7599, 0.4622, 0.7705, 0.4637, 0.7661, 0.4632, 0.7681, 0.4663, 0.7672, 0.4619, 0.7681, 0.4635, 0.7681, 0.4621, 0.7681, 0.462, 0.7682, 0.4635, 0.7681, 0.4678, 0.7681, 0.4663, 0.7679, 0.4639, 0.7681, 0.462, 0.7681, 0.4639, 0.7681, 0.4637, 0.7661, 0.462, 0.7681, 0.4621, 0.7681, 0.4663, 0.7679, 0.4632, 0.7681, 0.4637, 0.7661, 0.5381, 0.7681, 0.538, 0.7682, 0.5379, 0.7681, 0.5365, 0.7681, 0.538, 0.7682, 0.538, 0.7684, 0.5363, 0.7661, 0.5361, 0.7647, 0.5365, 0.7653, 0.5361, 0.7647, 0.5337, 0.7662, 0.5322, 0.7575, 0.5379, 0.7681, 0.5363, 0.7661, 0.5368, 0.7681, 0.5337, 0.7662, 0.5378, 0.7758, 0.5364, 0.7729, 0.5378, 0.7705, 0.5379, 0.7721, 0.5364, 0.7729, 0.5321, 0.7704, 0.5337, 0.7689, 0.5361, 0.7705, 0.5379, 0.772, 0.5361, 0.7705, 0.5363, 0.7661, 0.538, 0.7681, 0.5378, 0.7705, 0.5337, 0.7689, 0.5368, 0.7681, 0.5363, 0.7661, 0.5184, 0.7681, 0.5259, 0.7681, 0.5301, 0.7681, 0.5258, 0.7687, 0.5259, 0.7681, 0.5322, 0.7681, 0.5337, 0.7662, 0.5301, 0.7681, 0.5258, 0.7681, 0.5301, 0.7681, 0.5337, 0.7689, 0.5321, 0.7681, 0.5301, 0.7681, 0.5337, 0.7662, 0.5368, 0.7681, 0.5337, 0.7689, 0.539, 0.9819, 0.5371, 0.9819, 0.5382, 0.9819, 0.5386, 0.9818, 0.5371, 0.9819, 0.5325, 0.9819, 0.5339, 0.9821, 0.5365, 0.9819, 0.5386, 0.9819, 0.5365, 0.9819, 0.5365, 0.982, 0.5382, 0.9819, 0.5382, 0.9819, 0.5339, 0.9821, 0.5368, 0.9819, 0.5365, 0.982, 0.5184, 0.9819, 0.5258, 0.9813, 0.5302, 0.9819, 0.5259, 0.9819, 0.5258, 0.9813, 0.5321, 0.9796, 0.5337, 0.9811, 0.5302, 0.9819, 0.5259, 0.9824, 0.5302, 0.9819, 0.5339, 0.9821, 0.5325, 0.9841, 0.5302, 0.9819, 0.5337, 0.9811, 0.5368, 0.9819, 0.5339, 0.9821, 0.5378, 0.9742, 0.5379, 0.9777, 0.5378, 0.9795, 0.5364, 0.9771, 0.5379, 0.9777, 0.5382, 0.9817, 0.5365, 0.982, 0.5361, 0.98, 0.5364, 0.9776, 0.5361, 0.98, 0.5337, 0.9811, 0.5321, 0.9811, 0.5378, 0.9795, 0.5365, 0.982, 0.5368, 0.9819, 0.5337, 0.9811, 0.4622, 0.9742, 0.4636, 0.9771, 0.4622, 0.9795, 0.4621, 0.9777, 0.4636, 0.9771, 0.4679, 0.9796, 0.4663, 0.9811, 0.4639, 0.9795, 0.4621, 0.9777, 0.4639, 0.9795, 0.4635, 0.982, 0.4618, 0.9819, 0.4622, 0.9795, 0.4663, 0.9811, 0.4632, 0.9819, 0.4635, 0.982, 0.4816, 0.9819, 0.4741, 0.9819, 0.4698, 0.9819, 0.4742, 0.9813, 0.4741, 0.9819, 0.4675, 0.9819, 0.4661, 0.9821, 0.4698, 0.9819, 0.4742, 0.9819, 0.4698, 0.9819, 0.4663, 0.9811, 0.4679, 0.9819, 0.4698, 0.9819, 0.4661, 0.9821, 0.4632, 0.9819, 0.4663, 0.9811, 0.461, 0.9819, 0.4614, 0.9818, 0.4618, 0.9819, 0.4629, 0.9819, 0.4614, 0.9818, 0.4618, 0.9817, 0.4635, 0.982, 0.4635, 0.9825, 0.4629, 0.9824, 0.4635, 0.9825, 0.4661, 0.9821, 0.4675, 0.9835, 0.4618, 0.9819, 0.4635, 0.982, 0.4632, 0.9819, 0.4661, 0.9821, 0.375, 0.7661, 0.625, 0.7661, 0.5381, 0.7681, 0.5365, 0.7681, 0.5322, 0.7681, 0.5259, 0.7681, 0.5184, 0.7681, 0.4816, 0.7681, 0.4741, 0.7681, 0.4678, 0.7681, 0.4635, 0.7681, 0.4619, 0.7681, 0.4622, 0.7758, 0.4636, 0.7729, 0.4679, 0.7704, 0.4742, 0.7687, 0.4816, 0.7681, 0.5184, 0.7681, 0.5258, 0.7687, 0.5321, 0.7704, 0.5364, 0.7729, 0.5378, 0.7758, 0.5378, 0.9742, 0.5364, 0.9771, 0.5321, 0.9796, 0.5258, 0.9813, 0.5184, 0.9819, 0.4816, 0.9819, 0.4742, 0.9813, 0.4679, 0.9796, 0.4636, 0.9771, 0.4622, 0.9742, 0.4742, 0.9819, 0.4679, 0.9819, 0.4679, 0.9819, 0.4742, 0.9819, 0.5378, 0.7758, 0.5378, 0.9742, 0.5378, 0.9742, 0.5378, 0.7758, 0.4816, 0.9819, 0.4742, 0.9813, 0.4742, 0.9813, 0.4816, 0.9819, 0.5364, 0.7729, 0.5378, 0.7758, 0.5378, 0.7758, 0.5364, 0.7729, 0.5258, 0.7681, 0.5321, 0.7681, 0.5321, 0.7681, 0.5258, 0.7681, 0.5258, 0.9813, 0.5184, 0.9819, 0.5184, 0.9819, 0.5258, 0.9813, 0.5184, 0.9819, 0.4816, 0.9819, 0.4816, 0.9819, 0.5184, 0.9819, 0.5364, 0.9776, 0.5321, 0.9811, 0.5321, 0.9811, 0.5364, 0.9776, 0.5184, 0.7681, 0.5258, 0.7687, 0.5258, 0.7687, 0.5184, 0.7681, 0.5378, 0.9742, 0.5364, 0.9771, 0.5364, 0.9771, 0.5378, 0.9742, 0.4742, 0.7687, 0.4816, 0.7681, 0.4816, 0.7681, 0.4742, 0.7687, 0.5321, 0.7704, 0.5364, 0.7729, 0.5364, 0.7729, 0.5321, 0.7704, 0.5321, 0.9796, 0.5258, 0.9813, 0.5258, 0.9813, 0.5321, 0.9796, 0.4636, 0.9771, 0.4622, 0.9742, 0.4622, 0.9742, 0.4636, 0.9771, 0.4816, 0.7681, 0.5184, 0.7681, 0.5184, 0.7681, 0.4816, 0.7681, 0.4679, 0.7704, 0.4742, 0.7687, 0.4742, 0.7687, 0.4679, 0.7704, 0.4636, 0.7701, 0.4679, 0.7599, 0.4679, 0.7599, 0.4636, 0.7701, 0.4622, 0.9742, 0.4622, 0.7758, 0.4622, 0.7758, 0.4622, 0.9742, 0.4622, 0.7758, 0.4636, 0.7729, 0.4636, 0.7729, 0.4622, 0.7758, 0.375, 0.2661, 0.625, 0.2661, 0.625, 0.3206, 0.375, 0.3206, 0.375, 0.375, 0.375, 0.3206, 0.4354, 0.3238, 0.4448, 0.3244, 0.4527, 0.3253, 0.458, 0.3262, 0.4599, 0.327, 0.4599, 0.3686, 0.458, 0.3694, 0.4527, 0.3703, 0.4448, 0.3711, 0.4354, 0.3718, 0.375, 0.4294, 0.375, 0.375, 0.4354, 0.3782, 0.4448, 0.3789, 0.4527, 0.3797, 0.458, 0.3806, 0.4599, 0.3814, 0.4599, 0.423, 0.458, 0.4238, 0.4527, 0.4247, 0.4448, 0.4256, 0.4354, 0.4262, 0.5055, 0.3251, 0.5187, 0.3253, 0.5187, 0.3253, 0.5055, 0.3251, 0.625, 0.375, 0.375, 0.375, 0.4354, 0.3718, 0.4474, 0.3713, 0.4628, 0.3708, 0.4794, 0.3705, 0.4945, 0.3704, 0.5055, 0.3704, 0.5206, 0.3705, 0.5372, 0.3708, 0.5526, 0.3713, 0.5646, 0.3718, 0.375, 0.375, 0.625, 0.375, 0.5646, 0.3782, 0.5526, 0.3787, 0.5372, 0.3792, 0.5206, 0.3795, 0.5055, 0.3796, 0.4945, 0.3796, 0.4794, 0.3795, 0.4628, 0.3792, 0.4474, 0.3787, 0.4354, 0.3782, 0.625, 0.3206, 0.625, 0.375, 0.5646, 0.3718, 0.5552, 0.3711, 0.5473, 0.3703, 0.542, 0.3694, 0.5401, 0.3686, 0.5401, 0.327, 0.542, 0.3262, 0.5473, 0.3253, 0.5552, 0.3244, 0.5646, 0.3238, 0.5055, 0.4249, 0.4945, 0.4249, 0.4945, 0.4249, 0.5055, 0.4249, 0.625, 0.4294, 0.375, 0.4294, 0.4354, 0.4262, 0.4474, 0.4257, 0.4628, 0.4253, 0.4794, 0.425, 0.4945, 0.4249, 0.5055, 0.4249, 0.5206, 0.425, 0.5372, 0.4253, 0.5526, 0.4257, 0.5646, 0.4262, 0.4599, 0.327, 0.4625, 0.3263, 0.47, 0.3257, 0.4813, 0.3253, 0.4945, 0.3251, 0.5055, 0.3251, 0.5187, 0.3253, 0.53, 0.3257, 0.5375, 0.3263, 0.5401, 0.327, 0.5401, 0.3686, 0.5375, 0.3693, 0.53, 0.3699, 0.5187, 0.3703, 0.5055, 0.3704, 0.4945, 0.3704, 0.4813, 0.3703, 0.47, 0.3699, 0.4625, 0.3693, 0.4599, 0.3686, 0.625, 0.375, 0.625, 0.4294, 0.5646, 0.4262, 0.5552, 0.4256, 0.5473, 0.4247, 0.542, 0.4238, 0.5401, 0.423, 0.5401, 0.3814, 0.542, 0.3806, 0.5473, 0.3797, 0.5552, 0.3789, 0.5646, 0.3782, 0.4945, 0.3251, 0.4813, 0.3253, 0.4714, 0.3251, 0.4794, 0.325, 0.4813, 0.3253, 0.47, 0.3257, 0.4653, 0.3254, 0.4714, 0.3252, 0.4794, 0.325, 0.4714, 0.3252, 0.4621, 0.325, 0.4628, 0.3247, 0.4714, 0.3251, 0.4653, 0.3254, 0.4604, 0.3251, 0.4621, 0.325, 0.4599, 0.327, 0.458, 0.3262, 0.4599, 0.3257, 0.4625, 0.3263, 0.458, 0.3262, 0.4527, 0.3253, 0.4575, 0.3252, 0.4608, 0.3257, 0.4625, 0.3263, 0.4608, 0.3257, 0.4653, 0.3254, 0.47, 0.3257, 0.4599, 0.3257, 0.4575, 0.3252, 0.4604, 0.3251, 0.4653, 0.3254, 0.4354, 0.3238, 0.4474, 0.3243, 0.4533, 0.3248, 0.4448, 0.3244, 0.4474, 0.3243, 0.4628, 0.3247, 0.4621, 0.325, 0.4533, 0.3248, 0.4448, 0.3244, 0.4533, 0.3248, 0.4575, 0.3252, 0.4527, 0.3253, 0.4533, 0.3248, 0.4621, 0.325, 0.4604, 0.3251, 0.4575, 0.3252, 0.5646, 0.3238, 0.5552, 0.3244, 0.5467, 0.3248, 0.5526, 0.3243, 0.5552, 0.3244, 0.5473, 0.3253, 0.5425, 0.3252, 0.5467, 0.3248, 0.5526, 0.3243, 0.5467, 0.3248, 0.5379, 0.325, 0.5372, 0.3247, 0.5467, 0.3248, 0.5425, 0.3252, 0.5396, 0.3251, 0.5379, 0.325, 0.5401, 0.327, 0.5375, 0.3263, 0.5401, 0.3257, 0.542, 0.3262, 0.5375, 0.3263, 0.53, 0.3257, 0.5347, 0.3254, 0.5392, 0.3257, 0.542, 0.3262, 0.5392, 0.3257, 0.5425, 0.3252, 0.5473, 0.3253, 0.5401, 0.3257, 0.5347, 0.3254, 0.5396, 0.3251, 0.5425, 0.3252, 0.5055, 0.3251, 0.5206, 0.325, 0.5286, 0.3251, 0.5187, 0.3253, 0.5206, 0.325, 0.5372, 0.3247, 0.5379, 0.325, 0.5286, 0.3252, 0.5187, 0.3253, 0.5286, 0.3252, 0.5347, 0.3254, 0.53, 0.3257, 0.5286, 0.3251, 0.5379, 0.325, 0.5396, 0.3251, 0.5347, 0.3254, 0.5646, 0.3718, 0.5526, 0.3713, 0.5467, 0.3708, 0.5552, 0.3711, 0.5526, 0.3713, 0.5372, 0.3708, 0.5379, 0.3706, 0.5467, 0.3708, 0.5552, 0.3711, 0.5467, 0.3708, 0.5425, 0.3703, 0.5473, 0.3703, 0.5467, 0.3708, 0.5379, 0.3706, 0.5396, 0.3704, 0.5425, 0.3703, 0.5055, 0.3704, 0.5187, 0.3703, 0.5286, 0.3704, 0.5206, 0.3705, 0.5187, 0.3703, 0.53, 0.3699, 0.5347, 0.3702, 0.5286, 0.3704, 0.5206, 0.3705, 0.5286, 0.3704, 0.5379, 0.3706, 0.5372, 0.3708, 0.5286, 0.3704, 0.5347, 0.3702, 0.5396, 0.3704, 0.5379, 0.3706, 0.5401, 0.3686, 0.542, 0.3694, 0.5401, 0.3698, 0.5375, 0.3693, 0.542, 0.3694, 0.5473, 0.3703, 0.5425, 0.3703, 0.5392, 0.3698, 0.5375, 0.3693, 0.5392, 0.3698, 0.5347, 0.3702, 0.53, 0.3699, 0.5401, 0.3698, 0.5425, 0.3703, 0.5396, 0.3704, 0.5347, 0.3702, 0.4599, 0.3686, 0.4625, 0.3693, 0.4599, 0.3698, 0.458, 0.3694, 0.4625, 0.3693, 0.47, 0.3699, 0.4653, 0.3702, 0.4608, 0.3698, 0.458, 0.3694, 0.4608, 0.3698, 0.4575, 0.3703, 0.4527, 0.3703, 0.4599, 0.3698, 0.4653, 0.3702, 0.4604, 0.3704, 0.4575, 0.3703, 0.4945, 0.3704, 0.4794, 0.3705, 0.4714, 0.3704, 0.4813, 0.3703, 0.4794, 0.3705, 0.4628, 0.3708, 0.4621, 0.3706, 0.4714, 0.3704, 0.4813, 0.3703, 0.4714, 0.3704, 0.4653, 0.3702, 0.47, 0.3699, 0.4714, 0.3704, 0.4621, 0.3706, 0.4604, 0.3704, 0.4653, 0.3702, 0.4354, 0.3718, 0.4448, 0.3711, 0.4533, 0.3708, 0.4474, 0.3713, 0.4448, 0.3711, 0.4527, 0.3703, 0.4575, 0.3703, 0.4533, 0.3708, 0.4474, 0.3713, 0.4533, 0.3708, 0.4621, 0.3706, 0.4628, 0.3708, 0.4533, 0.3708, 0.4575, 0.3703, 0.4604, 0.3704, 0.4621, 0.3706, 0.4945, 0.3796, 0.4813, 0.3797, 0.4714, 0.3796, 0.4794, 0.3795, 0.4813, 0.3797, 0.47, 0.3801, 0.4653, 0.3798, 0.4714, 0.3796, 0.4794, 0.3795, 0.4714, 0.3796, 0.4621, 0.3794, 0.4628, 0.3792, 0.4714, 0.3796, 0.4653, 0.3798, 0.4604, 0.3796, 0.4621, 0.3794, 0.4599, 0.3814, 0.458, 0.3806, 0.4599, 0.3802, 0.4625, 0.3807, 0.458, 0.3806, 0.4527, 0.3797, 0.4575, 0.3797, 0.4608, 0.3802, 0.4625, 0.3807, 0.4608, 0.3802, 0.4653, 0.3798, 0.47, 0.3801, 0.4599, 0.3802, 0.4575, 0.3797, 0.4604, 0.3796, 0.4653, 0.3798, 0.4354, 0.3782, 0.4474, 0.3787, 0.4533, 0.3792, 0.4448, 0.3789, 0.4474, 0.3787, 0.4628, 0.3792, 0.4621, 0.3794, 0.4533, 0.3792, 0.4448, 0.3789, 0.4533, 0.3792, 0.4575, 0.3797, 0.4527, 0.3797, 0.4533, 0.3792, 0.4621, 0.3794, 0.4604, 0.3796, 0.4575, 0.3797, 0.5646, 0.3782, 0.5552, 0.3789, 0.5467, 0.3792, 0.5526, 0.3787, 0.5552, 0.3789, 0.5473, 0.3797, 0.5425, 0.3797, 0.5467, 0.3792, 0.5526, 0.3787, 0.5467, 0.3792, 0.5379, 0.3794, 0.5372, 0.3792, 0.5467, 0.3792, 0.5425, 0.3797, 0.5396, 0.3796, 0.5379, 0.3794, 0.5401, 0.3814, 0.5375, 0.3807, 0.5401, 0.3802, 0.542, 0.3806, 0.5375, 0.3807, 0.53, 0.3801, 0.5347, 0.3798, 0.5392, 0.3802, 0.542, 0.3806, 0.5392, 0.3802, 0.5425, 0.3797, 0.5473, 0.3797, 0.5401, 0.3802, 0.5347, 0.3798, 0.5396, 0.3796, 0.5425, 0.3797, 0.5055, 0.3796, 0.5206, 0.3795, 0.5286, 0.3796, 0.5187, 0.3797, 0.5206, 0.3795, 0.5372, 0.3792, 0.5379, 0.3794, 0.5286, 0.3796, 0.5187, 0.3797, 0.5286, 0.3796, 0.5347, 0.3798, 0.53, 0.3801, 0.5286, 0.3796, 0.5379, 0.3794, 0.5396, 0.3796, 0.5347, 0.3798, 0.5646, 0.4262, 0.5526, 0.4257, 0.5467, 0.4252, 0.5552, 0.4256, 0.5526, 0.4257, 0.5372, 0.4253, 0.5379, 0.425, 0.5467, 0.4252, 0.5552, 0.4256, 0.5467, 0.4252, 0.5425, 0.4248, 0.5473, 0.4247, 0.5467, 0.4252, 0.5379, 0.425, 0.5396, 0.4249, 0.5425, 0.4248, 0.5055, 0.4249, 0.5187, 0.4247, 0.5286, 0.4249, 0.5206, 0.425, 0.5187, 0.4247, 0.53, 0.4243, 0.5347, 0.4246, 0.5286, 0.4248, 0.5206, 0.425, 0.5286, 0.4248, 0.5379, 0.425, 0.5372, 0.4253, 0.5286, 0.4249, 0.5347, 0.4246, 0.5396, 0.4249, 0.5379, 0.425, 0.5401, 0.423, 0.542, 0.4238, 0.5401, 0.4243, 0.5375, 0.4237, 0.542, 0.4238, 0.5473, 0.4247, 0.5425, 0.4248, 0.5392, 0.4243, 0.5375, 0.4237, 0.5392, 0.4243, 0.5347, 0.4246, 0.53, 0.4243, 0.5401, 0.4243, 0.5425, 0.4248, 0.5396, 0.4249, 0.5347, 0.4246, 0.4599, 0.423, 0.4625, 0.4237, 0.4599, 0.4243, 0.458, 0.4238, 0.4625, 0.4237, 0.47, 0.4243, 0.4653, 0.4246, 0.4608, 0.4243, 0.458, 0.4238, 0.4608, 0.4243, 0.4575, 0.4248, 0.4527, 0.4247, 0.4599, 0.4243, 0.4653, 0.4246, 0.4604, 0.4249, 0.4575, 0.4248, 0.4945, 0.4249, 0.4794, 0.425, 0.4714, 0.4249, 0.4813, 0.4247, 0.4794, 0.425, 0.4628, 0.4253, 0.4621, 0.425, 0.4714, 0.4248, 0.4813, 0.4247, 0.4714, 0.4248, 0.4653, 0.4246, 0.47, 0.4243, 0.4714, 0.4249, 0.4621, 0.425, 0.4604, 0.4249, 0.4653, 0.4246, 0.4354, 0.4262, 0.4448, 0.4256, 0.4533, 0.4252, 0.4474, 0.4257, 0.4448, 0.4256, 0.4527, 0.4247, 0.4575, 0.4248, 0.4533, 0.4252, 0.4474, 0.4257, 0.4533, 0.4252, 0.4621, 0.425, 0.4628, 0.4253, 0.4533, 0.4252, 0.4575, 0.4248, 0.4604, 0.4249, 0.4621, 0.425, 0.375, 0.3206, 0.625, 0.3206, 0.5646, 0.3238, 0.5526, 0.3243, 0.5372, 0.3247, 0.5206, 0.325, 0.5055, 0.3251, 0.4945, 0.3251, 0.4794, 0.325, 0.4628, 0.3247, 0.4474, 0.3243, 0.4354, 0.3238, 0.4599, 0.3814, 0.4625, 0.3807, 0.47, 0.3801, 0.4813, 0.3797, 0.4945, 0.3796, 0.5055, 0.3796, 0.5187, 0.3797, 0.53, 0.3801, 0.5375, 0.3807, 0.5401, 0.3814, 0.5401, 0.423, 0.5375, 0.4237, 0.53, 0.4243, 0.5187, 0.4247, 0.5055, 0.4249, 0.4945, 0.4249, 0.4813, 0.4247, 0.47, 0.4243, 0.4625, 0.4237, 0.4599, 0.423, 0.4599, 0.327, 0.4625, 0.3263, 0.4625, 0.3263, 0.4599, 0.327, 0.47, 0.4243, 0.4625, 0.4237, 0.4625, 0.4237, 0.47, 0.4243, 0.47, 0.3699, 0.4625, 0.3693, 0.4625, 0.3693, 0.47, 0.3699, 0.4813, 0.3797, 0.4945, 0.3796, 0.4945, 0.3796, 0.4813, 0.3797, 0.4945, 0.3251, 0.5055, 0.3251, 0.5055, 0.3251, 0.4945, 0.3251, 0.5401, 0.423, 0.5375, 0.4237, 0.5375, 0.4237, 0.5401, 0.423, 0.4813, 0.3253, 0.4945, 0.3251, 0.4945, 0.3251, 0.4813, 0.3253, 0.4813, 0.4247, 0.47, 0.4243, 0.47, 0.4243, 0.4813, 0.4247, 0.5401, 0.3686, 0.5375, 0.3693, 0.5375, 0.3693, 0.5401, 0.3686, 0.4599, 0.3686, 0.4599, 0.327, 0.4599, 0.327, 0.4599, 0.3686, 0.4813, 0.3703, 0.47, 0.3699, 0.47, 0.3699, 0.4813, 0.3703, 0.5375, 0.3807, 0.5401, 0.3814, 0.5401, 0.3814, 0.5375, 0.3807, 0.5401, 0.327, 0.5401, 0.3686, 0.5401, 0.3686, 0.5401, 0.327, 0.5375, 0.3263, 0.5401, 0.327, 0.5401, 0.327, 0.5375, 0.3263, 0.47, 0.3801, 0.4813, 0.3797, 0.4813, 0.3797, 0.47, 0.3801, 0.5055, 0.3704, 0.4945, 0.3704, 0.4945, 0.3704, 0.5055, 0.3704, 0.5187, 0.3797, 0.53, 0.3801, 0.53, 0.3801, 0.5187, 0.3797, 0.47, 0.3257, 0.4813, 0.3253, 0.4813, 0.3253, 0.47, 0.3257, 0.5187, 0.3253, 0.53, 0.3257, 0.53, 0.3257, 0.5187, 0.3253, 0.4625, 0.3807, 0.47, 0.3801, 0.47, 0.3801, 0.4625, 0.3807, 0.53, 0.3801, 0.5375, 0.3807, 0.5375, 0.3807, 0.53, 0.3801, 0.5187, 0.4247, 0.5055, 0.4249, 0.5055, 0.4249, 0.5187, 0.4247, 0.4625, 0.3263, 0.47, 0.3257, 0.47, 0.3257, 0.4625, 0.3263, 0.53, 0.3257, 0.5375, 0.3263, 0.5375, 0.3263, 0.53, 0.3257, 0.5187, 0.3703, 0.5055, 0.3704, 0.5055, 0.3704, 0.5187, 0.3703, 0.5375, 0.4237, 0.53, 0.4243, 0.53, 0.4243, 0.5375, 0.4237, 0.4945, 0.4249, 0.4813, 0.4247, 0.4813, 0.4247, 0.4945, 0.4249, 0.5375, 0.3693, 0.53, 0.3699, 0.53, 0.3699, 0.5375, 0.3693, 0.4945, 0.3704, 0.4813, 0.3703, 0.4813, 0.3703, 0.4945, 0.3704, 0.53, 0.4243, 0.5187, 0.4247, 0.5187, 0.4247, 0.53, 0.4243, 0.4945, 0.3796, 0.5055, 0.3796, 0.5055, 0.3796, 0.4945, 0.3796, 0.53, 0.3699, 0.5187, 0.3703, 0.5187, 0.3703, 0.53, 0.3699, 0.4599, 0.423, 0.4599, 0.3814, 0.4599, 0.3814, 0.4599, 0.423, 0.4625, 0.4237, 0.4599, 0.423, 0.4599, 0.423, 0.4625, 0.4237, 0.4625, 0.3693, 0.4599, 0.3686, 0.4599, 0.3686, 0.4625, 0.3693, 0.5401, 0.3814, 0.5401, 0.423, 0.5401, 0.423, 0.5401, 0.3814, 0.5055, 0.3796, 0.5187, 0.3797, 0.5187, 0.3797, 0.5055, 0.3796, 0.4599, 0.3814, 0.4625, 0.3807, 0.4625, 0.3807, 0.4599, 0.3814])
me_cube.materials.append(mat_material)
me_cube.materials.append(mat_glas)
me_cube.materials.append(mat_screen)
me_cube.materials.append(mat_konatakte)
me_cube.materials.append(mat_material_001)
me_cube.materials.append(mat_silber)
me_cube.use_mirror_vertex_groups = False
me_cube.update()

# ---- objects
ob_cube = bpy.data.objects.new('Cube', me_cube)
ob_light = bpy.data.objects.new('Light', light_light)
ob_camera = bpy.data.objects.new('Camera', cam_camera)

# ---- transforms, parenting, visibility, modifiers, constraints
ob_cube.location = (0.0, 0.0, 1.0)
ob_cube.lock_rotations_4d = False
ob_cube.empty_display_type = 'ARROWS'
ob_cube.lineart.crease_threshold = 0.0
_m = ob_cube.modifiers.new('Bevel', 'BEVEL')
_m.width = 0.02
_m.width_pct = 0.02
_m.segments = 3
_m = ob_cube.modifiers.new('Auto Smooth', 'NODES')
_m.node_group = ng_auto_smooth
_gi = [s.identifier for s in ng_auto_smooth.interface.items_tree if s.item_type == 'SOCKET' and s.in_out == 'INPUT']
_m[_gi[1]] = 0.1588  # Angle
ob_light.location = (4.076, 1.005, 5.904)
ob_light.rotation_euler = (0.6503, 0.05522, 1.866)
ob_light.lock_rotations_4d = False
ob_light.empty_display_type = 'ARROWS'
ob_light.color = (0.0, 0.0, 0.0, 0.0)
ob_light.lineart.crease_threshold = 0.0
ob_camera.location = (7.359, -6.926, 4.958)
ob_camera.rotation_euler = (1.109, 0.0, 0.8149)
ob_camera.lock_rotations_4d = False
ob_camera.empty_display_type = 'ARROWS'
ob_camera.color = (0.0, 0.0, 0.0, 0.0)
ob_camera.display_type = 'WIRE'
ob_camera.lineart.crease_threshold = 0.0

# ---- collection membership
col_collection.objects.link(ob_cube)
col_collection.objects.link(ob_light)
col_collection.objects.link(ob_camera)

# ---- scene / render settings (as saved in the file)
scene.camera = ob_camera
scene.frame_start = 1; scene.frame_end = 250; scene.frame_set(1)
scene.render.engine = 'CYCLES'
scene.cycles.sampling_pattern = 'TABULATED_SOBOL'
scene.cycles.use_light_tree = False
scene.view_settings.view_transform = 'Filmic'
bpy.context.view_layer.update()
